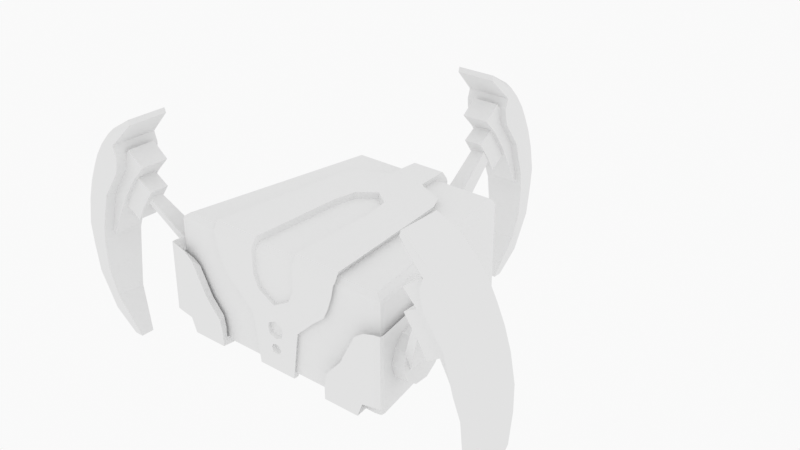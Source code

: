 # Source: Ch2.blend  (saved by Blender 2.80.75; exported with 4.5.12 LTS)
import bpy
from mathutils import Matrix  # noqa: F401  (used for matrix-valued properties, if any)

bpy.ops.wm.read_factory_settings(use_empty=True)
scene = bpy.context.scene
scene.name = 'Scene'

# ---- collections
col_collection = bpy.data.collections.new('Collection'); scene.collection.children.link(col_collection)
col_camera = bpy.data.collections.new('Camera'); scene.collection.children.link(col_camera)

# ---- world
world_world = bpy.data.worlds.new('World'); scene.world = world_world
world_world.use_nodes = True; world_world.node_tree.nodes.clear()
_N = world_world.node_tree.nodes; _L = world_world.node_tree.links
n0 = _N.new('ShaderNodeOutputWorld'); n0.name = 'World Output'; n0.location = (300, 300)
n1 = _N.new('ShaderNodeBackground'); n1.name = 'Background'; n1.location = (10, 300)
n1.inputs[0].default_value = (0.9513, 0.9513, 0.9513, 1.0)
_L.new(n1.outputs[0], n0.inputs[0])
n0.is_active_output = True
world_world.color = (0.9513, 0.9513, 0.9513)
world_world.use_sun_shadow = False
world_world.sun_shadow_jitter_overblur = 0.0

# ---- meshes
me_cube_002 = bpy.data.meshes.new('Cube.002')
me_cube_002.from_pydata([(1.308, -1.053, 0.2851), (1.314, -1.015, 0.2851), (1.248, -1.064, 0.2851), (1.308, -1.053, 0.07387), (1.314, -1.015, 0.07387), (1.248, -1.064, 0.07387), (1.308, -1.053, -0.1515), (1.314, -1.015, -0.1515), (1.248, -1.064, -0.1515), (1.308, -1.053, -0.3053), (1.314, -1.015, -0.3137), (1.248, -1.064, -0.3049), (1.308, -1.053, -0.4536), (1.314, -1.015, -0.4436), (1.248, -1.064, -0.4532), (0.9963, 0.6097, -0.6273), (0.9395, 0.6056, -0.6273), (1.03, 0.4336, -0.05458), (1.013, 0.5206, -0.1762), (1.002, 0.5882, -0.353), (0.9963, 0.6218, -0.4959), (0.9912, 0.3257, -0.6273), (1.091, 0.1537, 0.189), (1.051, 0.3257, 0.07387), (1.051, 0.3257, -0.1515), (1.051, 0.3257, -0.3476), (1.051, 0.3257, -0.4959), (1.051, 0.3257, -0.6273), (1.071, 0.009397, -0.6273), (1.135, -0.1043, 0.2851), (1.135, -0.1043, 0.07387), (1.135, -0.1043, -0.1515), (1.135, -0.1043, -0.3137), (1.135, -0.06417, -0.4436), (1.135, 0.003407, -0.6273), (0.6634, -1.064, -0.6273), (1.034, -1.064, 0.1821), (0.9754, -1.064, 0.07387), (0.8598, -1.064, -0.1515), (0.6889, -1.064, -0.3476), (0.6634, -1.064, -0.4959), (0.5012, 0.6056, -0.6273), (0.5284, 0.3257, -0.6273), (0.5702, -0.1043, -0.6273), (1.051, -1.064, -0.6273), (1.129, -1.064, 0.2502), (1.051, -1.064, 0.07387), (1.051, -1.064, -0.1515), (1.108, -1.064, -0.3309), (1.108, -1.064, -0.4792), (0.7923, 0.6056, -0.6273), (0.8358, 0.3257, -0.6273), (0.9025, 0.006311, -0.6273), (1.219, -0.9915, 0.1903), (1.224, -0.955, 0.1903), (1.17, -1.002, 0.1903), (1.219, -0.9915, 0.01536), (1.224, -0.955, 0.01536), (1.17, -1.002, 0.01536), (1.219, -0.9915, -0.1714), (1.224, -0.955, -0.1714), (1.17, -1.002, -0.1714), (1.219, -0.9915, -0.2988), (1.224, -0.955, -0.3058), (1.17, -1.002, -0.2984), (1.219, -0.9915, -0.4216), (1.224, -0.955, -0.4134), (1.17, -1.002, -0.4213), (0.9614, 0.5942, -0.5656), (0.9143, 0.5903, -0.5656), (0.9891, 0.4263, -0.09107), (0.9753, 0.5092, -0.1918), (0.9657, 0.5737, -0.3384), (0.9614, 0.6058, -0.4568), (0.9571, 0.3233, -0.5656), (1.04, 0.1593, 0.1107), (1.007, 0.3233, 0.01536), (1.007, 0.3233, -0.1714), (1.007, 0.3233, -0.3339), (1.007, 0.3233, -0.4568), (1.007, 0.3233, -0.5656), (1.023, 0.02167, -0.5656), (1.077, -0.08675, 0.1903), (1.077, -0.08675, 0.01536), (1.077, -0.08675, -0.1714), (1.077, -0.08675, -0.3058), (1.077, -0.04849, -0.4134), (1.077, 0.01596, -0.5656), (0.6856, -1.002, -0.5656), (0.9923, -1.002, 0.105), (0.944, -1.002, 0.01536), (0.8483, -1.002, -0.1714), (0.7066, -1.002, -0.3339), (0.6856, -1.002, -0.4568), (0.5511, 0.5903, -0.5656), (0.5737, 0.3233, -0.5656), (0.6083, -0.08675, -0.5656), (1.007, -1.002, -0.5656), (1.072, -1.002, 0.1615), (1.007, -1.002, 0.01536), (1.007, -1.002, -0.1714), (1.054, -1.002, -0.32), (1.054, -1.002, -0.4429), (0.7924, 0.5903, -0.5656), (0.8284, 0.3233, -0.5656), (0.8837, 0.01873, -0.5656)], [], [(4, 3, 0, 1), (30, 4, 1, 29), (3, 5, 2, 0), (6, 8, 5, 3), (31, 7, 4, 30), (7, 6, 3, 4), (10, 9, 6, 7), (32, 10, 7, 31), (9, 11, 8, 6), (12, 14, 11, 9), (33, 13, 10, 32), (13, 12, 9, 10), (15, 27, 26, 20), (20, 26, 25, 19), (19, 25, 24, 18), (18, 24, 17), (50, 51, 21, 16), (16, 21, 27, 15), (27, 34, 33, 26), (26, 33, 32, 25), (25, 32, 31, 24), (24, 31, 30, 23), (23, 30, 22), (51, 52, 28, 21), (21, 28, 34, 27), (44, 35, 40, 49), (49, 40, 39, 48), (48, 39, 38, 47), (47, 38, 37, 46), (46, 37, 36, 45), (30, 29, 22), (5, 46, 45, 2), (8, 47, 46, 5), (11, 48, 47, 8), (14, 49, 48, 11), (42, 43, 52, 51), (41, 42, 51, 50), (24, 23, 17), (43, 35, 44, 52), (57, 54, 53, 56), (83, 82, 54, 57), (56, 53, 55, 58), (59, 56, 58, 61), (84, 83, 57, 60), (60, 57, 56, 59), (63, 60, 59, 62), (85, 84, 60, 63), (62, 59, 61, 64), (65, 62, 64, 67), (86, 85, 63, 66), (66, 63, 62, 65), (68, 73, 79, 80), (73, 72, 78, 79), (72, 71, 77, 78), (71, 70, 77), (103, 69, 74, 104), (69, 68, 80, 74), (80, 79, 86, 87), (79, 78, 85, 86), (78, 77, 84, 85), (77, 76, 83, 84), (76, 75, 83), (104, 74, 81, 105), (74, 80, 87, 81), (97, 102, 93, 88), (102, 101, 92, 93), (101, 100, 91, 92), (100, 99, 90, 91), (99, 98, 89, 90), (83, 75, 82), (58, 55, 98, 99), (61, 58, 99, 100), (64, 61, 100, 101), (67, 64, 101, 102), (95, 104, 105, 96), (94, 103, 104, 95), (77, 70, 76), (96, 105, 97, 88), (44, 49, 102, 97), (52, 44, 97, 105), (16, 15, 68, 69), (22, 29, 82, 75), (2, 45, 98, 55), (17, 23, 76, 70), (41, 50, 103, 94), (40, 35, 88, 93), (49, 14, 67, 102), (12, 13, 66, 65), (33, 34, 87, 86), (50, 16, 69, 103), (43, 42, 95, 96), (13, 33, 86, 66), (42, 41, 94, 95), (14, 12, 65, 67), (28, 52, 105, 81), (39, 40, 93, 92), (1, 0, 53, 54), (38, 39, 92, 91), (29, 1, 54, 82), (15, 20, 73, 68), (37, 38, 91, 90), (0, 2, 55, 53), (20, 19, 72, 73), (34, 28, 81, 87), (23, 22, 75, 76), (36, 37, 90, 89), (19, 18, 71, 72), (45, 36, 89, 98), (35, 43, 96, 88), (18, 17, 70, 71)])
_uv = me_cube_002.uv_layers.new(name='UVMap')
_uv.uv.foreach_set('vector', [0.5158, 0.744, 0.5158, 0.75, 0.5582, 0.75, 0.5582, 0.744, 0.5158, 0.6334, 0.5158, 0.744, 0.5582, 0.744, 0.5582, 0.6334, 0.5158, 0.75, 0.5158, 0.7572, 0.5582, 0.7572, 0.5582, 0.75, 0.4705, 0.75, 0.4705, 0.7572, 0.5158, 0.7572, 0.5158, 0.75, 0.4705, 0.6334, 0.4705, 0.744, 0.5158, 0.744, 0.5158, 0.6334, 0.4705, 0.744, 0.4705, 0.75, 0.5158, 0.75, 0.5158, 0.744, 0.4311, 0.744, 0.4311, 0.75, 0.4705, 0.75, 0.4705, 0.744, 0.4311, 0.6334, 0.4311, 0.744, 0.4705, 0.744, 0.4705, 0.6334, 0.4311, 0.75, 0.4311, 0.7572, 0.4705, 0.7572, 0.4705, 0.75, 0.4014, 0.75, 0.4014, 0.7572, 0.4311, 0.7572, 0.4311, 0.75, 0.4014, 0.6334, 0.4014, 0.744, 0.4311, 0.744, 0.4311, 0.6334, 0.4014, 0.744, 0.4014, 0.75, 0.4311, 0.75, 0.4311, 0.744, 0.375, 0.5471, 0.375, 0.5811, 0.4014, 0.5811, 0.4014, 0.5471, 0.4014, 0.5471, 0.4014, 0.5811, 0.4311, 0.5811, 0.4311, 0.5471, 0.4311, 0.5471, 0.4311, 0.5811, 0.4705, 0.5811, 0.4705, 0.5471, 0.4705, 0.5471, 0.4705, 0.5811, 0.5158, 0.5471, 0.349, 0.5471, 0.349, 0.5811, 0.3678, 0.5811, 0.3678, 0.5471, 0.3678, 0.5471, 0.3678, 0.5811, 0.375, 0.5811, 0.375, 0.5471, 0.375, 0.5811, 0.375, 0.6334, 0.4014, 0.6334, 0.4014, 0.5811, 0.4014, 0.5811, 0.4014, 0.6334, 0.4311, 0.6334, 0.4311, 0.5811, 0.4311, 0.5811, 0.4311, 0.6334, 0.4705, 0.6334, 0.4705, 0.5811, 0.4705, 0.5811, 0.4705, 0.6334, 0.5158, 0.6334, 0.5158, 0.5811, 0.5158, 0.5811, 0.5158, 0.6334, 0.5582, 0.5811, 0.349, 0.5811, 0.349, 0.6334, 0.3678, 0.6334, 0.3678, 0.5811, 0.3678, 0.5811, 0.3678, 0.6334, 0.375, 0.6334, 0.375, 0.5811, 0.375, 0.776, 0.375, 0.813, 0.4014, 0.813, 0.4014, 0.776, 0.4014, 0.776, 0.4014, 0.813, 0.4311, 0.813, 0.4311, 0.776, 0.4311, 0.776, 0.4311, 0.813, 0.4705, 0.813, 0.4705, 0.776, 0.4705, 0.776, 0.4705, 0.813, 0.5158, 0.813, 0.5158, 0.776, 0.5158, 0.776, 0.5158, 0.813, 0.5582, 0.813, 0.5582, 0.776, 0.5158, 0.6334, 0.5582, 0.6334, 0.5582, 0.5811, 0.5158, 0.7572, 0.5158, 0.776, 0.5582, 0.776, 0.5582, 0.7572, 0.4705, 0.7572, 0.4705, 0.776, 0.5158, 0.776, 0.5158, 0.7572, 0.4311, 0.7572, 0.4311, 0.776, 0.4705, 0.776, 0.4705, 0.7572, 0.4014, 0.7572, 0.4014, 0.776, 0.4311, 0.776, 0.4311, 0.7572, 0.312, 0.5811, 0.312, 0.6334, 0.349, 0.6334, 0.349, 0.5811, 0.312, 0.5471, 0.312, 0.5811, 0.349, 0.5811, 0.349, 0.5471, 0.4705, 0.5811, 0.5158, 0.5811, 0.5158, 0.5471, 0.312, 0.6334, 0.312, 0.744, 0.349, 0.744, 0.349, 0.6334, 0.5158, 0.744, 0.5582, 0.744, 0.5582, 0.75, 0.5158, 0.75, 0.5158, 0.6334, 0.5582, 0.6334, 0.5582, 0.744, 0.5158, 0.744, 0.5158, 0.75, 0.5582, 0.75, 0.5582, 0.7572, 0.5158, 0.7572, 0.4705, 0.75, 0.5158, 0.75, 0.5158, 0.7572, 0.4705, 0.7572, 0.4705, 0.6334, 0.5158, 0.6334, 0.5158, 0.744, 0.4705, 0.744, 0.4705, 0.744, 0.5158, 0.744, 0.5158, 0.75, 0.4705, 0.75, 0.4311, 0.744, 0.4705, 0.744, 0.4705, 0.75, 0.4311, 0.75, 0.4311, 0.6334, 0.4705, 0.6334, 0.4705, 0.744, 0.4311, 0.744, 0.4311, 0.75, 0.4705, 0.75, 0.4705, 0.7572, 0.4311, 0.7572, 0.4014, 0.75, 0.4311, 0.75, 0.4311, 0.7572, 0.4014, 0.7572, 0.4014, 0.6334, 0.4311, 0.6334, 0.4311, 0.744, 0.4014, 0.744, 0.4014, 0.744, 0.4311, 0.744, 0.4311, 0.75, 0.4014, 0.75, 0.375, 0.5471, 0.4014, 0.5471, 0.4014, 0.5811, 0.375, 0.5811, 0.4014, 0.5471, 0.4311, 0.5471, 0.4311, 0.5811, 0.4014, 0.5811, 0.4311, 0.5471, 0.4705, 0.5471, 0.4705, 0.5811, 0.4311, 0.5811, 0.4705, 0.5471, 0.5158, 0.5471, 0.4705, 0.5811, 0.349, 0.5471, 0.3678, 0.5471, 0.3678, 0.5811, 0.349, 0.5811, 0.3678, 0.5471, 0.375, 0.5471, 0.375, 0.5811, 0.3678, 0.5811, 0.375, 0.5811, 0.4014, 0.5811, 0.4014, 0.6334, 0.375, 0.6334, 0.4014, 0.5811, 0.4311, 0.5811, 0.4311, 0.6334, 0.4014, 0.6334, 0.4311, 0.5811, 0.4705, 0.5811, 0.4705, 0.6334, 0.4311, 0.6334, 0.4705, 0.5811, 0.5158, 0.5811, 0.5158, 0.6334, 0.4705, 0.6334, 0.5158, 0.5811, 0.5582, 0.5811, 0.5158, 0.6334, 0.349, 0.5811, 0.3678, 0.5811, 0.3678, 0.6334, 0.349, 0.6334, 0.3678, 0.5811, 0.375, 0.5811, 0.375, 0.6334, 0.3678, 0.6334, 0.375, 0.776, 0.4014, 0.776, 0.4014, 0.813, 0.375, 0.813, 0.4014, 0.776, 0.4311, 0.776, 0.4311, 0.813, 0.4014, 0.813, 0.4311, 0.776, 0.4705, 0.776, 0.4705, 0.813, 0.4311, 0.813, 0.4705, 0.776, 0.5158, 0.776, 0.5158, 0.813, 0.4705, 0.813, 0.5158, 0.776, 0.5582, 0.776, 0.5582, 0.813, 0.5158, 0.813, 0.5158, 0.6334, 0.5582, 0.5811, 0.5582, 0.6334, 0.5158, 0.7572, 0.5582, 0.7572, 0.5582, 0.776, 0.5158, 0.776, 0.4705, 0.7572, 0.5158, 0.7572, 0.5158, 0.776, 0.4705, 0.776, 0.4311, 0.7572, 0.4705, 0.7572, 0.4705, 0.776, 0.4311, 0.776, 0.4014, 0.7572, 0.4311, 0.7572, 0.4311, 0.776, 0.4014, 0.776, 0.312, 0.5811, 0.349, 0.5811, 0.349, 0.6334, 0.312, 0.6334, 0.312, 0.5471, 0.349, 0.5471, 0.349, 0.5811, 0.312, 0.5811, 0.4705, 0.5811, 0.5158, 0.5471, 0.5158, 0.5811, 0.312, 0.6334, 0.349, 0.6334, 0.349, 0.744, 0.312, 0.744, 0.375, 0.776, 0.4014, 0.776, 0.4014, 0.776, 0.375, 0.776, 0.349, 0.6334, 0.349, 0.744, 0.349, 0.744, 0.349, 0.6334, 0.3678, 0.5471, 0.375, 0.5471, 0.375, 0.5471, 0.3678, 0.5471, 0.5582, 0.5811, 0.5582, 0.6334, 0.5582, 0.6334, 0.5582, 0.5811, 0.5582, 0.7572, 0.5582, 0.776, 0.5582, 0.776, 0.5582, 0.7572, 0.5158, 0.5471, 0.5158, 0.5811, 0.5158, 0.5811, 0.5158, 0.5471, 0.312, 0.5471, 0.349, 0.5471, 0.349, 0.5471, 0.312, 0.5471, 0.4014, 0.813, 0.375, 0.813, 0.375, 0.813, 0.4014, 0.813, 0.4014, 0.776, 0.4014, 0.7572, 0.4014, 0.7572, 0.4014, 0.776, 0.4014, 0.75, 0.4014, 0.744, 0.4014, 0.744, 0.4014, 0.75, 0.4014, 0.6334, 0.375, 0.6334, 0.375, 0.6334, 0.4014, 0.6334, 0.349, 0.5471, 0.3678, 0.5471, 0.3678, 0.5471, 0.349, 0.5471, 0.312, 0.6334, 0.312, 0.5811, 0.312, 0.5811, 0.312, 0.6334, 0.4014, 0.744, 0.4014, 0.6334, 0.4014, 0.6334, 0.4014, 0.744, 0.312, 0.5811, 0.312, 0.5471, 0.312, 0.5471, 0.312, 0.5811, 0.4014, 0.7572, 0.4014, 0.75, 0.4014, 0.75, 0.4014, 0.7572, 0.3678, 0.6334, 0.349, 0.6334, 0.349, 0.6334, 0.3678, 0.6334, 0.4311, 0.813, 0.4014, 0.813, 0.4014, 0.813, 0.4311, 0.813, 0.5582, 0.744, 0.5582, 0.75, 0.5582, 0.75, 0.5582, 0.744, 0.4705, 0.813, 0.4311, 0.813, 0.4311, 0.813, 0.4705, 0.813, 0.5582, 0.6334, 0.5582, 0.744, 0.5582, 0.744, 0.5582, 0.6334, 0.375, 0.5471, 0.4014, 0.5471, 0.4014, 0.5471, 0.375, 0.5471, 0.5158, 0.813, 0.4705, 0.813, 0.4705, 0.813, 0.5158, 0.813, 0.5582, 0.75, 0.5582, 0.7572, 0.5582, 0.7572, 0.5582, 0.75, 0.4014, 0.5471, 0.4311, 0.5471, 0.4311, 0.5471, 0.4014, 0.5471, 0.375, 0.6334, 0.3678, 0.6334, 0.3678, 0.6334, 0.375, 0.6334, 0.5158, 0.5811, 0.5582, 0.5811, 0.5582, 0.5811, 0.5158, 0.5811, 0.5582, 0.813, 0.5158, 0.813, 0.5158, 0.813, 0.5582, 0.813, 0.4311, 0.5471, 0.4705, 0.5471, 0.4705, 0.5471, 0.4311, 0.5471, 0.5582, 0.776, 0.5582, 0.813, 0.5582, 0.813, 0.5582, 0.776, 0.312, 0.744, 0.312, 0.6334, 0.312, 0.6334, 0.312, 0.744, 0.4705, 0.5471, 0.5158, 0.5471, 0.5158, 0.5471, 0.4705, 0.5471])
me_cube_002.use_remesh_preserve_volume = False
me_cube_002.use_remesh_preserve_attributes = False
me_cube_002.use_mirror_vertex_groups = False
me_cube_002.update()
me_cube_004 = bpy.data.meshes.new('Cube.004')
me_cube_004.from_pydata([(0.2523, -1.018, 0.5758), (0.2491, -0.977, 0.6179), (0.3691, -1.026, -0.04713), (0.2153, -1.026, -0.6273), (0.2502, -1.026, 0.5415), (0.1621, 1.031, -0.6273), (0.7584, -1.018, 0.5758), (0.2156, -0.977, -0.6273), (0.1922, 1.016, 0.5758), (0.2153, -1.026, -0.6273), (0.7528, -0.977, 0.6179), (0.1799, 0.9585, 0.6179), (0.1882, 1.031, 0.5415), (0.7424, -1.026, 0.5415), (0.2644, -1.026, -0.2635), (0.2864, -1.026, -0.1259), (0.4848, -1.026, 0.06294), (0.1918, -1.026, 0.1722), (0.6174, -1.026, 0.1722), (0.2476, -1.026, 0.2988), (0.6775, -1.026, 0.2988), (0.2503, -1.026, 0.4149), (0.7154, -1.026, 0.4149), (0.2417, -0.7551, 0.6179), (0.7277, -0.7551, 0.6179), (0.2291, -0.06593, 0.6179), (0.6494, -0.06593, 0.6179), (0.1822, 0.1765, 0.6179), (0.6219, 0.1765, 0.6179), (0.5977, 0.3899, 0.6179), (0.5201, 0.5626, 0.6179), (0.2497, 0.667, 0.6179), (0.2016, 0.6959, 0.6179), (0.2514, -1.026, -0.3598), (0.1027, -1.026, -0.04713), (0.04509, 1.031, -0.6273), (0.397, -1.018, 0.5758), (0.05996, -0.977, -0.6273), (0.3871, -1.026, 0.5415), (0.05346, 1.016, 0.5758), (0.05986, -1.026, -0.6273), (0.3892, -0.977, 0.6179), (0.05003, 0.9585, 0.6179), (0.05234, 1.031, 0.5415), (0.05986, -1.026, -0.6273), (0.07353, -1.026, -0.2635), (0.07909, -1.026, -0.1433), (0.1348, -1.026, 0.06294), (0.3079, -1.026, 0.1722), (0.3671, -1.026, 0.2988), (0.3796, -1.026, 0.4149), (0.3769, -0.7551, 0.6179), (0.346, -0.06593, 0.6179), (0.3045, 0.1765, 0.6179), (0.1662, 0.3899, 0.6179), (0.1447, 0.5626, 0.6179), (0.06943, 0.667, 0.6179), (0.05607, 0.6959, 0.6179), (0.04024, -1.026, -0.3627), (0.2754, -1.026, -0.1947), (0.09268, -1.026, -0.1947), (0.2392, -1.026, -0.4499), (0.03993, -1.026, -0.444), (0.2453, -1.026, -0.4049), (0.05877, -1.026, -0.4049), (0.0, -1.026, -0.6273), (0.0, 1.031, -0.6273), (0.0, 1.016, 0.5758), (-0.2523, -1.018, 0.5758), (-0.2491, -0.977, 0.6179), (0.0, -0.977, -0.6273), (-0.3691, -1.026, -0.04713), (0.0, 0.9585, 0.6179), (-0.2153, -1.026, -0.6273), (0.0, -1.026, -0.04713), (-0.2502, -1.026, 0.5415), (0.0, 1.031, 0.5415), (-0.1621, 1.031, -0.6273), (-0.7584, -1.018, 0.5758), (-0.2156, -0.977, -0.6273), (-0.1922, 1.016, 0.5758), (-0.2153, -1.026, -0.6273), (-0.7528, -0.977, 0.6179), (-0.1799, 0.9585, 0.6179), (-0.1882, 1.031, 0.5415), (-0.7424, -1.026, 0.5415), (0.0, -1.026, -0.2915), (-0.2644, -1.026, -0.2635), (0.0, -1.026, -0.1088), (-0.2864, -1.026, -0.1259), (0.0, -1.026, 0.06294), (-0.4848, -1.026, 0.06294), (-0.1918, -1.026, 0.1722), (-0.6174, -1.026, 0.1722), (-0.2476, -1.026, 0.2988), (-0.6775, -1.026, 0.2988), (-0.2503, -1.026, 0.4149), (-0.7154, -1.026, 0.4149), (-0.2417, -0.7551, 0.6179), (-0.7277, -0.7551, 0.6179), (-0.2291, -0.06593, 0.6179), (-0.6494, -0.06593, 0.6179), (-0.1822, 0.1765, 0.6179), (-0.6219, 0.1765, 0.6179), (0.0, 0.304, 0.6179), (-0.5977, 0.3899, 0.6179), (0.0, 0.5626, 0.6179), (-0.5201, 0.5626, 0.6179), (0.0, 0.667, 0.6179), (-0.2497, 0.667, 0.6179), (0.0, 0.6959, 0.6179), (-0.2016, 0.6959, 0.6179), (-0.2514, -1.026, -0.3598), (0.0, -1.026, -0.3515), (-0.1027, -1.026, -0.04713), (-0.04509, 1.031, -0.6273), (-0.397, -1.018, 0.5758), (-0.05996, -0.977, -0.6273), (-0.3871, -1.026, 0.5415), (-0.05346, 1.016, 0.5758), (-0.05986, -1.026, -0.6273), (-0.3892, -0.977, 0.6179), (-0.05003, 0.9585, 0.6179), (-0.05234, 1.031, 0.5415), (-0.05986, -1.026, -0.6273), (-0.07353, -1.026, -0.2635), (-0.07909, -1.026, -0.1433), (-0.1348, -1.026, 0.06294), (-0.3079, -1.026, 0.1722), (-0.3671, -1.026, 0.2988), (-0.3796, -1.026, 0.4149), (-0.3769, -0.7551, 0.6179), (-0.346, -0.06593, 0.6179), (-0.3045, 0.1765, 0.6179), (-0.1662, 0.3899, 0.6179), (-0.1447, 0.5626, 0.6179), (-0.06943, 0.667, 0.6179), (-0.05607, 0.6959, 0.6179), (-0.04024, -1.026, -0.3627), (-0.2754, -1.026, -0.1947), (-0.09268, -1.026, -0.1947), (-0.2392, -1.026, -0.4499), (0.0, -1.026, -0.4582), (-0.03993, -1.026, -0.444), (-0.2453, -1.026, -0.4049), (-0.05877, -1.026, -0.4049), (0.2659, -1.05, 0.5967), (0.2625, -1.001, 0.6828), (0.389, -1.058, -0.05984), (0.2268, -1.058, -0.6712), (0.2637, -1.058, 0.5605), (0.1709, 1.109, -0.6712), (0.7992, -1.05, 0.5967), (0.2272, -1.007, -0.6782), (0.2026, 1.093, 0.5967), (0.2268, -1.058, -0.6782), (0.7933, -1.001, 0.6828), (0.1896, 1.043, 0.6828), (0.1983, 1.109, 0.5605), (0.7823, -1.058, 0.5605), (0.2786, -1.058, -0.2879), (0.3018, -1.058, -0.1429), (0.5108, -1.058, 0.05615), (0.2021, -1.058, 0.1713), (0.6507, -1.058, 0.1713), (0.2609, -1.058, 0.3047), (0.7139, -1.058, 0.3047), (0.2638, -1.058, 0.427), (0.7538, -1.058, 0.427), (0.2547, -0.7448, 0.6828), (0.7668, -0.7448, 0.6828), (0.2414, -0.05861, 0.6828), (0.6844, -0.05861, 0.6828), (0.192, 0.1883, 0.6828), (0.6554, 0.1883, 0.6828), (0.6299, 0.4077, 0.6828), (0.5481, 0.5671, 0.6828), (0.2631, 0.677, 0.6828), (0.2125, 0.7075, 0.6828), (0.2649, -1.058, -0.3894), (0.1082, -1.058, -0.05984), (0.04752, 1.109, -0.6712), (0.4184, -1.05, 0.5967), (0.06319, -1.007, -0.6782), (0.4079, -1.058, 0.5605), (0.05634, 1.093, 0.5967), (0.06309, -1.058, -0.6782), (0.4101, -1.001, 0.6828), (0.05273, 1.043, 0.6828), (0.05515, 1.109, 0.5605), (0.06309, -1.058, -0.6712), (0.07749, -1.058, -0.2879), (0.08334, -1.058, -0.1612), (0.1421, -1.058, 0.05615), (0.3244, -1.058, 0.1713), (0.3869, -1.058, 0.3047), (0.4001, -1.058, 0.427), (0.3971, -0.7448, 0.6828), (0.3646, -0.05861, 0.6828), (0.3209, 0.1883, 0.6828), (0.1752, 0.4077, 0.6828), (0.1524, 0.5671, 0.6828), (0.07317, 0.677, 0.6828), (0.05909, 0.7075, 0.6828), (0.04241, -1.058, -0.3924), (0.2902, -1.058, -0.2154), (0.09767, -1.058, -0.2154), (0.2521, -1.058, -0.4843), (0.04208, -1.058, -0.4781), (0.2585, -1.058, -0.4368), (0.06193, -1.058, -0.4368), (-1.518e-09, -1.058, -0.6782), (-1.518e-09, 1.109, -0.6712), (-1.518e-09, 1.093, 0.5967), (-0.2659, -1.05, 0.5967), (-0.2625, -1.001, 0.6828), (-1.518e-09, -1.007, -0.6782), (-0.389, -1.058, -0.05984), (-1.518e-09, 1.043, 0.6828), (-0.2268, -1.058, -0.6712), (-1.518e-09, -1.058, -0.05984), (-0.2637, -1.058, 0.5605), (-1.518e-09, 1.109, 0.5605), (-0.1709, 1.109, -0.6712), (-0.7992, -1.05, 0.5967), (-0.2272, -1.007, -0.6782), (-0.2026, 1.093, 0.5967), (-0.2268, -1.058, -0.6782), (-0.7933, -1.001, 0.6828), (-0.1896, 1.043, 0.6828), (-0.1983, 1.109, 0.5605), (-0.7823, -1.058, 0.5605), (-1.518e-09, -1.058, -0.3173), (-0.2786, -1.058, -0.2879), (-1.518e-09, -1.058, -0.1248), (-0.3018, -1.058, -0.1429), (-1.518e-09, -1.058, 0.05615), (-0.5108, -1.058, 0.05615), (-0.2021, -1.058, 0.1713), (-0.6507, -1.058, 0.1713), (-0.2609, -1.058, 0.3047), (-0.7139, -1.058, 0.3047), (-0.2638, -1.058, 0.427), (-0.7538, -1.058, 0.427), (-0.2547, -0.7448, 0.6828), (-0.7668, -0.7448, 0.6828), (-0.2414, -0.05861, 0.6828), (-0.6844, -0.05861, 0.6828), (-0.192, 0.1883, 0.6828), (-0.6554, 0.1883, 0.6828), (-1.518e-09, 0.3173, 0.6828), (-0.6299, 0.4077, 0.6828), (-1.518e-09, 0.5671, 0.6828), (-0.5481, 0.5671, 0.6828), (-1.518e-09, 0.677, 0.6828), (-0.2631, 0.677, 0.6828), (-1.518e-09, 0.7075, 0.6828), (-0.2125, 0.7075, 0.6828), (-0.2649, -1.058, -0.3894), (-1.518e-09, -1.058, -0.3806), (-0.1082, -1.058, -0.05984), (-0.04752, 1.109, -0.6712), (-0.4184, -1.05, 0.5967), (-0.06319, -1.007, -0.6782), (-0.4079, -1.058, 0.5605), (-0.05634, 1.093, 0.5967), (-0.06309, -1.058, -0.6782), (-0.4101, -1.001, 0.6828), (-0.05273, 1.043, 0.6828), (-0.05515, 1.109, 0.5605), (-0.06309, -1.058, -0.6712), (-0.07749, -1.058, -0.2879), (-0.08334, -1.058, -0.1612), (-0.1421, -1.058, 0.05615), (-0.3244, -1.058, 0.1713), (-0.3869, -1.058, 0.3047), (-0.4001, -1.058, 0.427), (-0.3971, -0.7448, 0.6828), (-0.3646, -0.05861, 0.6828), (-0.3209, 0.1883, 0.6828), (-0.1752, 0.4077, 0.6828), (-0.1524, 0.5671, 0.6828), (-0.07317, 0.677, 0.6828), (-0.05909, 0.7075, 0.6828), (-0.04241, -1.058, -0.3924), (-0.2902, -1.058, -0.2154), (-0.09767, -1.058, -0.2154), (-0.2521, -1.058, -0.4843), (-1.518e-09, -1.058, -0.493), (-0.04208, -1.058, -0.4781), (-0.2585, -1.058, -0.4368), (-0.06193, -1.058, -0.4368)], [], [(41, 36, 0, 1), (38, 4, 0, 36), (51, 41, 1, 23), (40, 65, 44), (39, 42, 72, 67), (50, 21, 4, 38), (46, 88, 74, 34), (43, 12, 8, 39), (37, 40, 9, 7), (35, 5, 12, 43), (58, 113, 86, 45), (34, 74, 90, 47), (47, 90, 17, 48), (48, 17, 19, 49), (49, 19, 21, 50), (52, 51, 23, 25), (53, 52, 25, 27), (54, 53, 27, 104), (55, 54, 104, 106), (56, 55, 106, 108), (57, 56, 108, 110), (42, 57, 110, 72), (63, 64, 58, 33), (11, 32, 57, 42), (32, 31, 56, 57), (31, 30, 55, 56), (30, 29, 54, 55), (29, 28, 53, 54), (28, 26, 52, 53), (26, 24, 51, 52), (20, 49, 50, 22), (18, 48, 49, 20), (16, 47, 48, 18), (2, 34, 47, 16), (59, 60, 46, 15), (33, 58, 45, 14), (66, 35, 43, 76), (70, 65, 40, 37), (76, 43, 39, 67), (15, 46, 34, 2), (22, 50, 38, 13), (8, 11, 42, 39), (9, 40, 44, 3), (24, 10, 41, 51), (13, 38, 36, 6), (10, 6, 36, 41), (14, 45, 60, 59), (3, 44, 62, 61), (44, 65, 142, 62), (61, 62, 64, 63), (121, 69, 68, 116), (118, 116, 68, 75), (131, 98, 69, 121), (120, 124, 65), (119, 67, 72, 122), (130, 118, 75, 96), (126, 114, 74, 88), (123, 119, 80, 84), (117, 79, 81, 120), (115, 123, 84, 77), (138, 125, 86, 113), (114, 127, 90, 74), (127, 128, 92, 90), (128, 129, 94, 92), (129, 130, 96, 94), (132, 100, 98, 131), (133, 102, 100, 132), (134, 104, 102, 133), (135, 106, 104, 134), (136, 108, 106, 135), (137, 110, 108, 136), (122, 72, 110, 137), (144, 112, 138, 145), (83, 122, 137, 111), (111, 137, 136, 109), (109, 136, 135, 107), (107, 135, 134, 105), (105, 134, 133, 103), (103, 133, 132, 101), (101, 132, 131, 99), (95, 97, 130, 129), (93, 95, 129, 128), (91, 93, 128, 127), (71, 91, 127, 114), (139, 89, 126, 140), (112, 87, 125, 138), (66, 76, 123, 115), (70, 117, 120, 65), (76, 67, 119, 123), (89, 71, 114, 126), (97, 85, 118, 130), (80, 119, 122, 83), (81, 73, 124, 120), (99, 131, 121, 82), (85, 78, 116, 118), (82, 121, 116, 78), (87, 139, 140, 125), (73, 141, 143, 124), (124, 143, 142, 65), (141, 144, 145, 143), (187, 147, 146, 182), (184, 182, 146, 150), (197, 169, 147, 187), (186, 190, 211), (185, 213, 218, 188), (196, 184, 150, 167), (192, 180, 220, 234), (189, 185, 154, 158), (183, 153, 155, 186), (181, 189, 158, 151), (204, 191, 232, 259), (180, 193, 236, 220), (193, 194, 163, 236), (194, 195, 165, 163), (195, 196, 167, 165), (198, 171, 169, 197), (199, 173, 171, 198), (200, 250, 173, 199), (201, 252, 250, 200), (202, 254, 252, 201), (203, 256, 254, 202), (188, 218, 256, 203), (209, 179, 204, 210), (157, 188, 203, 178), (178, 203, 202, 177), (177, 202, 201, 176), (176, 201, 200, 175), (175, 200, 199, 174), (174, 199, 198, 172), (172, 198, 197, 170), (166, 168, 196, 195), (164, 166, 195, 194), (162, 164, 194, 193), (148, 162, 193, 180), (205, 161, 192, 206), (179, 160, 191, 204), (212, 222, 189, 181), (216, 183, 186, 211), (222, 213, 185, 189), (161, 148, 180, 192), (168, 159, 184, 196), (154, 185, 188, 157), (155, 149, 190, 186), (170, 197, 187, 156), (159, 152, 182, 184), (156, 187, 182, 152), (160, 205, 206, 191), (149, 207, 208, 190), (190, 208, 288, 211), (207, 209, 210, 208), (267, 262, 214, 215), (264, 221, 214, 262), (277, 267, 215, 244), (266, 211, 270), (265, 268, 218, 213), (276, 242, 221, 264), (272, 234, 220, 260), (269, 230, 226, 265), (263, 266, 227, 225), (261, 223, 230, 269), (284, 259, 232, 271), (260, 220, 236, 273), (273, 236, 238, 274), (274, 238, 240, 275), (275, 240, 242, 276), (278, 277, 244, 246), (279, 278, 246, 248), (280, 279, 248, 250), (281, 280, 250, 252), (282, 281, 252, 254), (283, 282, 254, 256), (268, 283, 256, 218), (290, 291, 284, 258), (229, 257, 283, 268), (257, 255, 282, 283), (255, 253, 281, 282), (253, 251, 280, 281), (251, 249, 279, 280), (249, 247, 278, 279), (247, 245, 277, 278), (241, 275, 276, 243), (239, 274, 275, 241), (237, 273, 274, 239), (217, 260, 273, 237), (285, 286, 272, 235), (258, 284, 271, 233), (212, 261, 269, 222), (216, 211, 266, 263), (222, 269, 265, 213), (235, 272, 260, 217), (243, 276, 264, 231), (226, 229, 268, 265), (227, 266, 270, 219), (245, 228, 267, 277), (231, 264, 262, 224), (228, 224, 262, 267), (233, 271, 286, 285), (219, 270, 289, 287), (270, 211, 288, 289), (287, 289, 291, 290), (86, 125, 271, 232), (7, 9, 155, 153), (26, 28, 174, 172), (71, 89, 235, 217), (12, 5, 151, 158), (111, 109, 255, 257), (126, 88, 234, 272), (11, 8, 154, 157), (104, 27, 173, 250), (90, 92, 238, 236), (10, 24, 170, 156), (66, 115, 261, 212), (89, 139, 285, 235), (83, 111, 257, 229), (28, 29, 175, 174), (93, 91, 237, 239), (13, 6, 152, 159), (140, 126, 272, 286), (6, 10, 156, 152), (68, 69, 215, 214), (60, 45, 191, 206), (87, 112, 258, 233), (92, 94, 240, 238), (14, 59, 205, 160), (69, 98, 244, 215), (35, 66, 212, 181), (144, 141, 287, 290), (138, 113, 259, 284), (29, 30, 176, 175), (95, 93, 239, 241), (45, 86, 232, 191), (117, 70, 216, 263), (143, 145, 291, 289), (141, 73, 219, 287), (1, 0, 146, 147), (115, 77, 223, 261), (94, 96, 242, 240), (15, 2, 148, 161), (91, 71, 217, 237), (23, 1, 147, 169), (142, 143, 289, 288), (30, 31, 177, 176), (97, 95, 241, 243), (88, 46, 192, 234), (75, 68, 214, 221), (70, 37, 183, 216), (112, 144, 290, 258), (79, 117, 263, 225), (17, 90, 236, 163), (145, 138, 284, 291), (96, 75, 221, 242), (16, 18, 164, 162), (3, 61, 207, 149), (31, 32, 178, 177), (85, 97, 243, 231), (2, 16, 162, 148), (77, 84, 230, 223), (19, 17, 163, 165), (98, 100, 246, 244), (18, 20, 166, 164), (0, 4, 150, 146), (32, 11, 157, 178), (101, 99, 245, 247), (59, 15, 161, 205), (21, 19, 165, 167), (73, 81, 227, 219), (46, 60, 206, 192), (33, 14, 160, 179), (100, 102, 248, 246), (20, 22, 168, 166), (84, 80, 226, 230), (125, 140, 286, 271), (103, 101, 247, 249), (81, 79, 225, 227), (61, 63, 209, 207), (113, 58, 204, 259), (4, 21, 167, 150), (64, 62, 208, 210), (102, 104, 250, 248), (22, 13, 159, 168), (80, 83, 229, 226), (5, 35, 181, 151), (105, 103, 249, 251), (99, 82, 228, 245), (62, 142, 288, 208), (25, 23, 169, 171), (78, 85, 231, 224), (63, 33, 179, 209), (37, 7, 153, 183), (107, 105, 251, 253), (24, 26, 172, 170), (82, 78, 224, 228), (9, 3, 149, 155), (58, 64, 210, 204), (139, 87, 233, 285), (8, 12, 158, 154), (109, 107, 253, 255), (27, 25, 171, 173)])
_uv = me_cube_004.uv_layers.new(name='UVMap')
_uv.uv.foreach_set('vector', [0.7299, 0.744, 0.7299, 0.75, 0.75, 0.75, 0.75, 0.744, 0.6097, 0.8549, 0.6097, 0.875, 0.625, 0.875, 0.625, 0.8549, 0.7299, 0.7171, 0.7299, 0.744, 0.75, 0.744, 0.75, 0.7171, 0.1875, 0.4274, 0.375, 0.875, 0.375, 0.8549, 0.7299, 0.5, 0.7299, 0.5088, 0.75, 0.5088, 0.75, 0.5, 0.5842, 0.8549, 0.5842, 0.875, 0.6097, 0.875, 0.6097, 0.8549, 0.4757, 0.8549, 0.4757, 0.875, 0.4915, 0.875, 0.4915, 0.8549, 0.6097, 0.3951, 0.6097, 0.4474, 0.625, 0.4474, 0.625, 0.3951, 0.2701, 0.744, 0.2701, 0.75, 0.3224, 0.75, 0.3224, 0.744, 0.375, 0.3951, 0.375, 0.4474, 0.448, 0.4474, 0.448, 0.3951, 0.4287, 0.8549, 0.4287, 0.875, 0.448, 0.875, 0.448, 0.8549, 0.4915, 0.8549, 0.4915, 0.875, 0.5136, 0.875, 0.5136, 0.8549, 0.5136, 0.8549, 0.5136, 0.875, 0.5355, 0.875, 0.5355, 0.8549, 0.5355, 0.8549, 0.5355, 0.875, 0.5609, 0.875, 0.5609, 0.8549, 0.5609, 0.8549, 0.5609, 0.875, 0.5842, 0.875, 0.5842, 0.8549, 0.7299, 0.6333, 0.7299, 0.7171, 0.75, 0.7171, 0.75, 0.6333, 0.7299, 0.6038, 0.7299, 0.6333, 0.75, 0.6333, 0.75, 0.6038, 0.7299, 0.5779, 0.7299, 0.6038, 0.75, 0.6038, 0.75, 0.5779, 0.7299, 0.5569, 0.7299, 0.5779, 0.75, 0.5779, 0.75, 0.5569, 0.7299, 0.5442, 0.7299, 0.5569, 0.75, 0.5569, 0.75, 0.5442, 0.7299, 0.5407, 0.7299, 0.5442, 0.75, 0.5442, 0.75, 0.5407, 0.7299, 0.5088, 0.7299, 0.5407, 0.75, 0.5407, 0.75, 0.5088, 0.4197, 0.8026, 0.4197, 0.8549, 0.4287, 0.8549, 0.4287, 0.8026, 0.6776, 0.5088, 0.6776, 0.5407, 0.7299, 0.5407, 0.7299, 0.5088, 0.6776, 0.5407, 0.6776, 0.5442, 0.7299, 0.5442, 0.7299, 0.5407, 0.6776, 0.5442, 0.6776, 0.5569, 0.7299, 0.5569, 0.7299, 0.5442, 0.6776, 0.5569, 0.6776, 0.5779, 0.7299, 0.5779, 0.7299, 0.5569, 0.6776, 0.5779, 0.6776, 0.6038, 0.7299, 0.6038, 0.7299, 0.5779, 0.6776, 0.6038, 0.6776, 0.6333, 0.7299, 0.6333, 0.7299, 0.6038, 0.6776, 0.6333, 0.6776, 0.7171, 0.7299, 0.7171, 0.7299, 0.6333, 0.5609, 0.8026, 0.5609, 0.8549, 0.5842, 0.8549, 0.5842, 0.8026, 0.5355, 0.8026, 0.5355, 0.8549, 0.5609, 0.8549, 0.5609, 0.8026, 0.5136, 0.8026, 0.5136, 0.8549, 0.5355, 0.8549, 0.5355, 0.8026, 0.4915, 0.8026, 0.4915, 0.8549, 0.5136, 0.8549, 0.5136, 0.8026, 0.4618, 0.8026, 0.4618, 0.8549, 0.4757, 0.8549, 0.4757, 0.8026, 0.4287, 0.8026, 0.4287, 0.8549, 0.448, 0.8549, 0.448, 0.8026, 0.375, 0.375, 0.375, 0.3951, 0.448, 0.3951, 0.448, 0.375, 0.25, 0.744, 0.25, 0.75, 0.2701, 0.75, 0.2701, 0.744, 0.6097, 0.375, 0.6097, 0.3951, 0.625, 0.3951, 0.625, 0.375, 0.4757, 0.8026, 0.4757, 0.8549, 0.4915, 0.8549, 0.4915, 0.8026, 0.5842, 0.8026, 0.5842, 0.8549, 0.6097, 0.8549, 0.6097, 0.8026, 0.6776, 0.5, 0.6776, 0.5088, 0.7299, 0.5088, 0.7299, 0.5, 0.375, 0.8026, 0.1875, 0.4274, 0.375, 0.8549, 0.375, 0.8026, 0.6776, 0.7171, 0.6776, 0.744, 0.7299, 0.744, 0.7299, 0.7171, 0.6097, 0.8026, 0.6097, 0.8549, 0.625, 0.8549, 0.625, 0.8026, 0.6776, 0.744, 0.6776, 0.75, 0.7299, 0.75, 0.7299, 0.744, 0.448, 0.8026, 0.448, 0.8549, 0.4618, 0.8549, 0.4618, 0.8026, 0.375, 0.8026, 0.375, 0.8549, 0.4106, 0.8549, 0.4106, 0.8026, 0.375, 0.8549, 0.375, 0.875, 0.4106, 0.875, 0.4106, 0.8549, 0.4106, 0.8026, 0.4106, 0.8549, 0.4197, 0.8549, 0.4197, 0.8026, 0.7299, 0.744, 0.75, 0.744, 0.75, 0.75, 0.7299, 0.75, 0.6097, 0.8549, 0.625, 0.8549, 0.625, 0.875, 0.6097, 0.875, 0.7299, 0.7171, 0.75, 0.7171, 0.75, 0.744, 0.7299, 0.744, 0.1875, 0.4274, 0.375, 0.8549, 0.375, 0.875, 0.7299, 0.5, 0.75, 0.5, 0.75, 0.5088, 0.7299, 0.5088, 0.5842, 0.8549, 0.6097, 0.8549, 0.6097, 0.875, 0.5842, 0.875, 0.4757, 0.8549, 0.4915, 0.8549, 0.4915, 0.875, 0.4757, 0.875, 0.6097, 0.3951, 0.625, 0.3951, 0.625, 0.4474, 0.6097, 0.4474, 0.2701, 0.744, 0.3224, 0.744, 0.3224, 0.75, 0.2701, 0.75, 0.375, 0.3951, 0.448, 0.3951, 0.448, 0.4474, 0.375, 0.4474, 0.4287, 0.8549, 0.448, 0.8549, 0.448, 0.875, 0.4287, 0.875, 0.4915, 0.8549, 0.5136, 0.8549, 0.5136, 0.875, 0.4915, 0.875, 0.5136, 0.8549, 0.5355, 0.8549, 0.5355, 0.875, 0.5136, 0.875, 0.5355, 0.8549, 0.5609, 0.8549, 0.5609, 0.875, 0.5355, 0.875, 0.5609, 0.8549, 0.5842, 0.8549, 0.5842, 0.875, 0.5609, 0.875, 0.7299, 0.6333, 0.75, 0.6333, 0.75, 0.7171, 0.7299, 0.7171, 0.7299, 0.6038, 0.75, 0.6038, 0.75, 0.6333, 0.7299, 0.6333, 0.7299, 0.5779, 0.75, 0.5779, 0.75, 0.6038, 0.7299, 0.6038, 0.7299, 0.5569, 0.75, 0.5569, 0.75, 0.5779, 0.7299, 0.5779, 0.7299, 0.5442, 0.75, 0.5442, 0.75, 0.5569, 0.7299, 0.5569, 0.7299, 0.5407, 0.75, 0.5407, 0.75, 0.5442, 0.7299, 0.5442, 0.7299, 0.5088, 0.75, 0.5088, 0.75, 0.5407, 0.7299, 0.5407, 0.4197, 0.8026, 0.4287, 0.8026, 0.4287, 0.8549, 0.4197, 0.8549, 0.6776, 0.5088, 0.7299, 0.5088, 0.7299, 0.5407, 0.6776, 0.5407, 0.6776, 0.5407, 0.7299, 0.5407, 0.7299, 0.5442, 0.6776, 0.5442, 0.6776, 0.5442, 0.7299, 0.5442, 0.7299, 0.5569, 0.6776, 0.5569, 0.6776, 0.5569, 0.7299, 0.5569, 0.7299, 0.5779, 0.6776, 0.5779, 0.6776, 0.5779, 0.7299, 0.5779, 0.7299, 0.6038, 0.6776, 0.6038, 0.6776, 0.6038, 0.7299, 0.6038, 0.7299, 0.6333, 0.6776, 0.6333, 0.6776, 0.6333, 0.7299, 0.6333, 0.7299, 0.7171, 0.6776, 0.7171, 0.5609, 0.8026, 0.5842, 0.8026, 0.5842, 0.8549, 0.5609, 0.8549, 0.5355, 0.8026, 0.5609, 0.8026, 0.5609, 0.8549, 0.5355, 0.8549, 0.5136, 0.8026, 0.5355, 0.8026, 0.5355, 0.8549, 0.5136, 0.8549, 0.4915, 0.8026, 0.5136, 0.8026, 0.5136, 0.8549, 0.4915, 0.8549, 0.4618, 0.8026, 0.4757, 0.8026, 0.4757, 0.8549, 0.4618, 0.8549, 0.4287, 0.8026, 0.448, 0.8026, 0.448, 0.8549, 0.4287, 0.8549, 0.375, 0.375, 0.448, 0.375, 0.448, 0.3951, 0.375, 0.3951, 0.25, 0.744, 0.2701, 0.744, 0.2701, 0.75, 0.25, 0.75, 0.6097, 0.375, 0.625, 0.375, 0.625, 0.3951, 0.6097, 0.3951, 0.4757, 0.8026, 0.4915, 0.8026, 0.4915, 0.8549, 0.4757, 0.8549, 0.5842, 0.8026, 0.6097, 0.8026, 0.6097, 0.8549, 0.5842, 0.8549, 0.6776, 0.5, 0.7299, 0.5, 0.7299, 0.5088, 0.6776, 0.5088, 0.375, 0.8026, 0.375, 0.8026, 0.375, 0.8549, 0.1875, 0.4274, 0.6776, 0.7171, 0.7299, 0.7171, 0.7299, 0.744, 0.6776, 0.744, 0.6097, 0.8026, 0.625, 0.8026, 0.625, 0.8549, 0.6097, 0.8549, 0.6776, 0.744, 0.7299, 0.744, 0.7299, 0.75, 0.6776, 0.75, 0.448, 0.8026, 0.4618, 0.8026, 0.4618, 0.8549, 0.448, 0.8549, 0.375, 0.8026, 0.4106, 0.8026, 0.4106, 0.8549, 0.375, 0.8549, 0.375, 0.8549, 0.4106, 0.8549, 0.4106, 0.875, 0.375, 0.875, 0.4106, 0.8026, 0.4197, 0.8026, 0.4197, 0.8549, 0.4106, 0.8549, 0.7299, 0.744, 0.75, 0.744, 0.75, 0.75, 0.7299, 0.75, 0.6097, 0.8549, 0.625, 0.8549, 0.625, 0.875, 0.6097, 0.875, 0.7299, 0.7171, 0.75, 0.7171, 0.75, 0.744, 0.7299, 0.744, 0.1875, 0.4274, 0.375, 0.8549, 0.375, 0.875, 0.7299, 0.5, 0.75, 0.5, 0.75, 0.5088, 0.7299, 0.5088, 0.5842, 0.8549, 0.6097, 0.8549, 0.6097, 0.875, 0.5842, 0.875, 0.4757, 0.8549, 0.4915, 0.8549, 0.4915, 0.875, 0.4757, 0.875, 0.6097, 0.3951, 0.625, 0.3951, 0.625, 0.4474, 0.6097, 0.4474, 0.2701, 0.744, 0.3224, 0.744, 0.3224, 0.75, 0.2701, 0.75, 0.375, 0.3951, 0.448, 0.3951, 0.448, 0.4474, 0.375, 0.4474, 0.4287, 0.8549, 0.448, 0.8549, 0.448, 0.875, 0.4287, 0.875, 0.4915, 0.8549, 0.5136, 0.8549, 0.5136, 0.875, 0.4915, 0.875, 0.5136, 0.8549, 0.5355, 0.8549, 0.5355, 0.875, 0.5136, 0.875, 0.5355, 0.8549, 0.5609, 0.8549, 0.5609, 0.875, 0.5355, 0.875, 0.5609, 0.8549, 0.5842, 0.8549, 0.5842, 0.875, 0.5609, 0.875, 0.7299, 0.6333, 0.75, 0.6333, 0.75, 0.7171, 0.7299, 0.7171, 0.7299, 0.6038, 0.75, 0.6038, 0.75, 0.6333, 0.7299, 0.6333, 0.7299, 0.5779, 0.75, 0.5779, 0.75, 0.6038, 0.7299, 0.6038, 0.7299, 0.5569, 0.75, 0.5569, 0.75, 0.5779, 0.7299, 0.5779, 0.7299, 0.5442, 0.75, 0.5442, 0.75, 0.5569, 0.7299, 0.5569, 0.7299, 0.5407, 0.75, 0.5407, 0.75, 0.5442, 0.7299, 0.5442, 0.7299, 0.5088, 0.75, 0.5088, 0.75, 0.5407, 0.7299, 0.5407, 0.4197, 0.8026, 0.4287, 0.8026, 0.4287, 0.8549, 0.4197, 0.8549, 0.6776, 0.5088, 0.7299, 0.5088, 0.7299, 0.5407, 0.6776, 0.5407, 0.6776, 0.5407, 0.7299, 0.5407, 0.7299, 0.5442, 0.6776, 0.5442, 0.6776, 0.5442, 0.7299, 0.5442, 0.7299, 0.5569, 0.6776, 0.5569, 0.6776, 0.5569, 0.7299, 0.5569, 0.7299, 0.5779, 0.6776, 0.5779, 0.6776, 0.5779, 0.7299, 0.5779, 0.7299, 0.6038, 0.6776, 0.6038, 0.6776, 0.6038, 0.7299, 0.6038, 0.7299, 0.6333, 0.6776, 0.6333, 0.6776, 0.6333, 0.7299, 0.6333, 0.7299, 0.7171, 0.6776, 0.7171, 0.5609, 0.8026, 0.5842, 0.8026, 0.5842, 0.8549, 0.5609, 0.8549, 0.5355, 0.8026, 0.5609, 0.8026, 0.5609, 0.8549, 0.5355, 0.8549, 0.5136, 0.8026, 0.5355, 0.8026, 0.5355, 0.8549, 0.5136, 0.8549, 0.4915, 0.8026, 0.5136, 0.8026, 0.5136, 0.8549, 0.4915, 0.8549, 0.4618, 0.8026, 0.4757, 0.8026, 0.4757, 0.8549, 0.4618, 0.8549, 0.4287, 0.8026, 0.448, 0.8026, 0.448, 0.8549, 0.4287, 0.8549, 0.375, 0.375, 0.448, 0.375, 0.448, 0.3951, 0.375, 0.3951, 0.25, 0.744, 0.2701, 0.744, 0.2701, 0.75, 0.25, 0.75, 0.6097, 0.375, 0.625, 0.375, 0.625, 0.3951, 0.6097, 0.3951, 0.4757, 0.8026, 0.4915, 0.8026, 0.4915, 0.8549, 0.4757, 0.8549, 0.5842, 0.8026, 0.6097, 0.8026, 0.6097, 0.8549, 0.5842, 0.8549, 0.6776, 0.5, 0.7299, 0.5, 0.7299, 0.5088, 0.6776, 0.5088, 0.375, 0.8026, 0.375, 0.8026, 0.375, 0.8549, 0.1875, 0.4274, 0.6776, 0.7171, 0.7299, 0.7171, 0.7299, 0.744, 0.6776, 0.744, 0.6097, 0.8026, 0.625, 0.8026, 0.625, 0.8549, 0.6097, 0.8549, 0.6776, 0.744, 0.7299, 0.744, 0.7299, 0.75, 0.6776, 0.75, 0.448, 0.8026, 0.4618, 0.8026, 0.4618, 0.8549, 0.448, 0.8549, 0.375, 0.8026, 0.4106, 0.8026, 0.4106, 0.8549, 0.375, 0.8549, 0.375, 0.8549, 0.4106, 0.8549, 0.4106, 0.875, 0.375, 0.875, 0.4106, 0.8026, 0.4197, 0.8026, 0.4197, 0.8549, 0.4106, 0.8549, 0.7299, 0.744, 0.7299, 0.75, 0.75, 0.75, 0.75, 0.744, 0.6097, 0.8549, 0.6097, 0.875, 0.625, 0.875, 0.625, 0.8549, 0.7299, 0.7171, 0.7299, 0.744, 0.75, 0.744, 0.75, 0.7171, 0.1875, 0.4274, 0.375, 0.875, 0.375, 0.8549, 0.7299, 0.5, 0.7299, 0.5088, 0.75, 0.5088, 0.75, 0.5, 0.5842, 0.8549, 0.5842, 0.875, 0.6097, 0.875, 0.6097, 0.8549, 0.4757, 0.8549, 0.4757, 0.875, 0.4915, 0.875, 0.4915, 0.8549, 0.6097, 0.3951, 0.6097, 0.4474, 0.625, 0.4474, 0.625, 0.3951, 0.2701, 0.744, 0.2701, 0.75, 0.3224, 0.75, 0.3224, 0.744, 0.375, 0.3951, 0.375, 0.4474, 0.448, 0.4474, 0.448, 0.3951, 0.4287, 0.8549, 0.4287, 0.875, 0.448, 0.875, 0.448, 0.8549, 0.4915, 0.8549, 0.4915, 0.875, 0.5136, 0.875, 0.5136, 0.8549, 0.5136, 0.8549, 0.5136, 0.875, 0.5355, 0.875, 0.5355, 0.8549, 0.5355, 0.8549, 0.5355, 0.875, 0.5609, 0.875, 0.5609, 0.8549, 0.5609, 0.8549, 0.5609, 0.875, 0.5842, 0.875, 0.5842, 0.8549, 0.7299, 0.6333, 0.7299, 0.7171, 0.75, 0.7171, 0.75, 0.6333, 0.7299, 0.6038, 0.7299, 0.6333, 0.75, 0.6333, 0.75, 0.6038, 0.7299, 0.5779, 0.7299, 0.6038, 0.75, 0.6038, 0.75, 0.5779, 0.7299, 0.5569, 0.7299, 0.5779, 0.75, 0.5779, 0.75, 0.5569, 0.7299, 0.5442, 0.7299, 0.5569, 0.75, 0.5569, 0.75, 0.5442, 0.7299, 0.5407, 0.7299, 0.5442, 0.75, 0.5442, 0.75, 0.5407, 0.7299, 0.5088, 0.7299, 0.5407, 0.75, 0.5407, 0.75, 0.5088, 0.4197, 0.8026, 0.4197, 0.8549, 0.4287, 0.8549, 0.4287, 0.8026, 0.6776, 0.5088, 0.6776, 0.5407, 0.7299, 0.5407, 0.7299, 0.5088, 0.6776, 0.5407, 0.6776, 0.5442, 0.7299, 0.5442, 0.7299, 0.5407, 0.6776, 0.5442, 0.6776, 0.5569, 0.7299, 0.5569, 0.7299, 0.5442, 0.6776, 0.5569, 0.6776, 0.5779, 0.7299, 0.5779, 0.7299, 0.5569, 0.6776, 0.5779, 0.6776, 0.6038, 0.7299, 0.6038, 0.7299, 0.5779, 0.6776, 0.6038, 0.6776, 0.6333, 0.7299, 0.6333, 0.7299, 0.6038, 0.6776, 0.6333, 0.6776, 0.7171, 0.7299, 0.7171, 0.7299, 0.6333, 0.5609, 0.8026, 0.5609, 0.8549, 0.5842, 0.8549, 0.5842, 0.8026, 0.5355, 0.8026, 0.5355, 0.8549, 0.5609, 0.8549, 0.5609, 0.8026, 0.5136, 0.8026, 0.5136, 0.8549, 0.5355, 0.8549, 0.5355, 0.8026, 0.4915, 0.8026, 0.4915, 0.8549, 0.5136, 0.8549, 0.5136, 0.8026, 0.4618, 0.8026, 0.4618, 0.8549, 0.4757, 0.8549, 0.4757, 0.8026, 0.4287, 0.8026, 0.4287, 0.8549, 0.448, 0.8549, 0.448, 0.8026, 0.375, 0.375, 0.375, 0.3951, 0.448, 0.3951, 0.448, 0.375, 0.25, 0.744, 0.25, 0.75, 0.2701, 0.75, 0.2701, 0.744, 0.6097, 0.375, 0.6097, 0.3951, 0.625, 0.3951, 0.625, 0.375, 0.4757, 0.8026, 0.4757, 0.8549, 0.4915, 0.8549, 0.4915, 0.8026, 0.5842, 0.8026, 0.5842, 0.8549, 0.6097, 0.8549, 0.6097, 0.8026, 0.6776, 0.5, 0.6776, 0.5088, 0.7299, 0.5088, 0.7299, 0.5, 0.375, 0.8026, 0.1875, 0.4274, 0.375, 0.8549, 0.375, 0.8026, 0.6776, 0.7171, 0.6776, 0.744, 0.7299, 0.744, 0.7299, 0.7171, 0.6097, 0.8026, 0.6097, 0.8549, 0.625, 0.8549, 0.625, 0.8026, 0.6776, 0.744, 0.6776, 0.75, 0.7299, 0.75, 0.7299, 0.744, 0.448, 0.8026, 0.448, 0.8549, 0.4618, 0.8549, 0.4618, 0.8026, 0.375, 0.8026, 0.375, 0.8549, 0.4106, 0.8549, 0.4106, 0.8026, 0.375, 0.8549, 0.375, 0.875, 0.4106, 0.875, 0.4106, 0.8549, 0.4106, 0.8026, 0.4106, 0.8549, 0.4197, 0.8549, 0.4197, 0.8026, 0.448, 0.875, 0.448, 0.8549, 0.448, 0.8549, 0.448, 0.875, 0.3224, 0.744, 0.3224, 0.75, 0.3224, 0.75, 0.3224, 0.744, 0.6776, 0.6333, 0.6776, 0.6038, 0.6776, 0.6038, 0.6776, 0.6333, 0.4915, 0.8026, 0.4757, 0.8026, 0.4757, 0.8026, 0.4915, 0.8026, 0.448, 0.4474, 0.375, 0.4474, 0.375, 0.4474, 0.448, 0.4474, 0.6776, 0.5407, 0.6776, 0.5442, 0.6776, 0.5442, 0.6776, 0.5407, 0.4757, 0.8549, 0.4757, 0.875, 0.4757, 0.875, 0.4757, 0.8549, 0.6776, 0.5088, 0.6776, 0.5, 0.6776, 0.5, 0.6776, 0.5088, 0.75, 0.5779, 0.75, 0.6038, 0.75, 0.6038, 0.75, 0.5779, 0.5136, 0.875, 0.5355, 0.875, 0.5355, 0.875, 0.5136, 0.875, 0.6776, 0.744, 0.6776, 0.7171, 0.6776, 0.7171, 0.6776, 0.744, 0.375, 0.375, 0.375, 0.3951, 0.375, 0.3951, 0.375, 0.375, 0.4757, 0.8026, 0.4618, 0.8026, 0.4618, 0.8026, 0.4757, 0.8026, 0.6776, 0.5088, 0.6776, 0.5407, 0.6776, 0.5407, 0.6776, 0.5088, 0.6776, 0.6038, 0.6776, 0.5779, 0.6776, 0.5779, 0.6776, 0.6038, 0.5355, 0.8026, 0.5136, 0.8026, 0.5136, 0.8026, 0.5355, 0.8026, 0.6097, 0.8026, 0.625, 0.8026, 0.625, 0.8026, 0.6097, 0.8026, 0.4618, 0.8549, 0.4757, 0.8549, 0.4757, 0.8549, 0.4618, 0.8549, 0.6776, 0.75, 0.6776, 0.744, 0.6776, 0.744, 0.6776, 0.75, 0.75, 0.75, 0.75, 0.744, 0.75, 0.744, 0.75, 0.75, 0.4618, 0.8549, 0.448, 0.8549, 0.448, 0.8549, 0.4618, 0.8549, 0.448, 0.8026, 0.4287, 0.8026, 0.4287, 0.8026, 0.448, 0.8026, 0.5355, 0.875, 0.5609, 0.875, 0.5609, 0.875, 0.5355, 0.875, 0.448, 0.8026, 0.4618, 0.8026, 0.4618, 0.8026, 0.448, 0.8026, 0.75, 0.744, 0.75, 0.7171, 0.75, 0.7171, 0.75, 0.744, 0.375, 0.3951, 0.375, 0.375, 0.375, 0.375, 0.375, 0.3951, 0.4197, 0.8026, 0.4106, 0.8026, 0.4106, 0.8026, 0.4197, 0.8026, 0.4287, 0.8549, 0.4287, 0.875, 0.4287, 0.875, 0.4287, 0.8549, 0.6776, 0.5779, 0.6776, 0.5569, 0.6776, 0.5569, 0.6776, 0.5779, 0.5609, 0.8026, 0.5355, 0.8026, 0.5355, 0.8026, 0.5609, 0.8026, 0.448, 0.8549, 0.448, 0.875, 0.448, 0.875, 0.448, 0.8549, 0.2701, 0.744, 0.25, 0.744, 0.25, 0.744, 0.2701, 0.744, 0.4106, 0.8549, 0.4197, 0.8549, 0.4197, 0.8549, 0.4106, 0.8549, 0.4106, 0.8026, 0.375, 0.8026, 0.375, 0.8026, 0.4106, 0.8026, 0.75, 0.744, 0.75, 0.75, 0.75, 0.75, 0.75, 0.744, 0.375, 0.3951, 0.375, 0.4474, 0.375, 0.4474, 0.375, 0.3951, 0.5609, 0.875, 0.5842, 0.875, 0.5842, 0.875, 0.5609, 0.875, 0.4757, 0.8026, 0.4915, 0.8026, 0.4915, 0.8026, 0.4757, 0.8026, 0.5136, 0.8026, 0.4915, 0.8026, 0.4915, 0.8026, 0.5136, 0.8026, 0.75, 0.7171, 0.75, 0.744, 0.75, 0.744, 0.75, 0.7171, 0.4106, 0.875, 0.4106, 0.8549, 0.4106, 0.8549, 0.4106, 0.875, 0.6776, 0.5569, 0.6776, 0.5442, 0.6776, 0.5442, 0.6776, 0.5569, 0.5842, 0.8026, 0.5609, 0.8026, 0.5609, 0.8026, 0.5842, 0.8026, 0.4757, 0.875, 0.4757, 0.8549, 0.4757, 0.8549, 0.4757, 0.875, 0.6097, 0.875, 0.625, 0.875, 0.625, 0.875, 0.6097, 0.875, 0.25, 0.744, 0.2701, 0.744, 0.2701, 0.744, 0.25, 0.744, 0.4287, 0.8026, 0.4197, 0.8026, 0.4197, 0.8026, 0.4287, 0.8026, 0.3224, 0.744, 0.2701, 0.744, 0.2701, 0.744, 0.3224, 0.744, 0.5355, 0.875, 0.5136, 0.875, 0.5136, 0.875, 0.5355, 0.875, 0.4197, 0.8549, 0.4287, 0.8549, 0.4287, 0.8549, 0.4197, 0.8549, 0.5842, 0.875, 0.6097, 0.875, 0.6097, 0.875, 0.5842, 0.875, 0.5136, 0.8026, 0.5355, 0.8026, 0.5355, 0.8026, 0.5136, 0.8026, 0.375, 0.8026, 0.4106, 0.8026, 0.4106, 0.8026, 0.375, 0.8026, 0.6776, 0.5442, 0.6776, 0.5407, 0.6776, 0.5407, 0.6776, 0.5442, 0.6097, 0.8026, 0.5842, 0.8026, 0.5842, 0.8026, 0.6097, 0.8026, 0.4915, 0.8026, 0.5136, 0.8026, 0.5136, 0.8026, 0.4915, 0.8026, 0.375, 0.4474, 0.448, 0.4474, 0.448, 0.4474, 0.375, 0.4474, 0.5609, 0.875, 0.5355, 0.875, 0.5355, 0.875, 0.5609, 0.875, 0.75, 0.7171, 0.75, 0.6333, 0.75, 0.6333, 0.75, 0.7171, 0.5355, 0.8026, 0.5609, 0.8026, 0.5609, 0.8026, 0.5355, 0.8026, 0.625, 0.875, 0.6097, 0.875, 0.6097, 0.875, 0.625, 0.875, 0.6776, 0.5407, 0.6776, 0.5088, 0.6776, 0.5088, 0.6776, 0.5407, 0.6776, 0.6333, 0.6776, 0.7171, 0.6776, 0.7171, 0.6776, 0.6333, 0.4618, 0.8026, 0.4757, 0.8026, 0.4757, 0.8026, 0.4618, 0.8026, 0.5842, 0.875, 0.5609, 0.875, 0.5609, 0.875, 0.5842, 0.875, 0.375, 0.8026, 0.375, 0.8026, 0.375, 0.8026, 0.375, 0.8026, 0.4757, 0.8549, 0.4618, 0.8549, 0.4618, 0.8549, 0.4757, 0.8549, 0.4287, 0.8026, 0.448, 0.8026, 0.448, 0.8026, 0.4287, 0.8026, 0.75, 0.6333, 0.75, 0.6038, 0.75, 0.6038, 0.75, 0.6333, 0.5609, 0.8026, 0.5842, 0.8026, 0.5842, 0.8026, 0.5609, 0.8026, 0.6097, 0.4474, 0.625, 0.4474, 0.625, 0.4474, 0.6097, 0.4474, 0.448, 0.8549, 0.4618, 0.8549, 0.4618, 0.8549, 0.448, 0.8549, 0.6776, 0.6038, 0.6776, 0.6333, 0.6776, 0.6333, 0.6776, 0.6038, 0.3224, 0.75, 0.3224, 0.744, 0.3224, 0.744, 0.3224, 0.75, 0.4106, 0.8026, 0.4197, 0.8026, 0.4197, 0.8026, 0.4106, 0.8026, 0.4287, 0.875, 0.4287, 0.8549, 0.4287, 0.8549, 0.4287, 0.875, 0.6097, 0.875, 0.5842, 0.875, 0.5842, 0.875, 0.6097, 0.875, 0.4197, 0.8549, 0.4106, 0.8549, 0.4106, 0.8549, 0.4197, 0.8549, 0.75, 0.6038, 0.75, 0.5779, 0.75, 0.5779, 0.75, 0.6038, 0.5842, 0.8026, 0.6097, 0.8026, 0.6097, 0.8026, 0.5842, 0.8026, 0.6776, 0.5, 0.6776, 0.5088, 0.6776, 0.5088, 0.6776, 0.5, 0.375, 0.4474, 0.375, 0.3951, 0.375, 0.3951, 0.375, 0.4474, 0.6776, 0.5779, 0.6776, 0.6038, 0.6776, 0.6038, 0.6776, 0.5779, 0.6776, 0.7171, 0.6776, 0.744, 0.6776, 0.744, 0.6776, 0.7171, 0.4106, 0.8549, 0.4106, 0.875, 0.4106, 0.875, 0.4106, 0.8549, 0.75, 0.6333, 0.75, 0.7171, 0.75, 0.7171, 0.75, 0.6333, 0.625, 0.8026, 0.6097, 0.8026, 0.6097, 0.8026, 0.625, 0.8026, 0.4197, 0.8026, 0.4287, 0.8026, 0.4287, 0.8026, 0.4197, 0.8026, 0.2701, 0.744, 0.3224, 0.744, 0.3224, 0.744, 0.2701, 0.744, 0.6776, 0.5569, 0.6776, 0.5779, 0.6776, 0.5779, 0.6776, 0.5569, 0.6776, 0.7171, 0.6776, 0.6333, 0.6776, 0.6333, 0.6776, 0.7171, 0.6776, 0.744, 0.6776, 0.75, 0.6776, 0.75, 0.6776, 0.744, 0.375, 0.8026, 0.375, 0.8026, 0.375, 0.8026, 0.375, 0.8026, 0.4287, 0.8549, 0.4197, 0.8549, 0.4197, 0.8549, 0.4287, 0.8549, 0.4618, 0.8026, 0.448, 0.8026, 0.448, 0.8026, 0.4618, 0.8026, 0.625, 0.4474, 0.6097, 0.4474, 0.6097, 0.4474, 0.625, 0.4474, 0.6776, 0.5442, 0.6776, 0.5569, 0.6776, 0.5569, 0.6776, 0.5442, 0.75, 0.6038, 0.75, 0.6333, 0.75, 0.6333, 0.75, 0.6038])
me_cube_004.use_remesh_preserve_volume = False
me_cube_004.use_remesh_preserve_attributes = False
me_cube_004.use_mirror_vertex_groups = False
me_cube_004.update()
me_cube_009 = bpy.data.meshes.new('Cube.009')
me_cube_009.from_pydata([(-0.1468, -0.2965, -0.6815), (-0.3873, -0.8654, 0.8974), (-0.1468, 0.2965, -0.6815), (-0.3873, 0.8654, 0.8974), (-0.08396, -0.2965, -0.6815), (-0.2703, -1.0, 0.823), (-0.08396, 0.2965, -0.6815), (-0.2703, 1.0, 0.823), (-0.397, -0.8654, 0.866), (-0.397, 0.8654, 0.866), (-0.209, 1.0, 0.7709), (-0.209, -1.0, 0.7709), (-0.2406, 1.0, 0.7071), (-0.1382, 1.0, 0.6941), (-0.1382, -1.0, 0.6941), (-0.2406, -1.0, 0.7071), (-0.26, 1.0, 0.6433), (-0.07659, 1.0, 0.6066), (-0.07659, -1.0, 0.6066), (-0.26, -1.0, 0.6433), (-0.2566, 1.0, 0.5932), (-0.03378, 1.0, 0.5225), (-0.03378, -1.0, 0.5225), (-0.2566, -1.0, 0.5932), (-0.2401, 1.0, 0.5268), (0.01549, 1.0, 0.4104), (0.01549, -1.0, 0.4104), (-0.2401, -1.0, 0.5268), (-0.1167, 1.0, 0.3538), (0.05693, 1.0, 0.2781), (0.05693, -1.0, 0.2781), (-0.1167, -1.0, 0.3538), (-0.05215, 1.0, 0.1309), (0.08841, 1.0, 0.1058), (0.08841, -1.0, 0.1058), (-0.05215, -1.0, 0.1309), (-0.01644, 0.908, -0.002256), (0.09774, 0.908, -0.04354), (0.09774, -0.908, -0.04354), (-0.01644, -0.908, -0.002256), (-0.006092, 0.8372, -0.1976), (0.08559, 0.8372, -0.2418), (0.08559, -0.8372, -0.2418), (-0.006092, -0.8372, -0.1976), (-0.02338, 0.631, -0.4025), (0.00996, 0.631, -0.502), (0.00996, -0.631, -0.502), (-0.02338, -0.631, -0.4025), (-0.2189, -0.6867, 0.3611), (-0.3092, -0.6867, 0.4887), (-0.2189, 0.5248, 0.3611), (-0.3092, 0.5248, 0.4887), (-0.1076, -0.6867, 0.4482), (-0.1979, -0.6867, 0.5758), (-0.1076, 0.5248, 0.4482), (-0.1979, 0.5248, 0.5758), (-0.3994, -0.6867, 0.5837), (-0.3994, 0.5248, 0.5837), (-0.2881, 0.5248, 0.6708), (-0.2881, -0.6867, 0.6708), (-0.1662, 0.5248, 0.2668), (-0.1662, -0.6867, 0.2668), (-0.0549, 0.5248, 0.3539), (-0.0549, -0.6867, 0.3539), (-0.1249, 0.5248, 0.191), (-0.1249, -0.6867, 0.191), (-0.01363, 0.5248, 0.2781), (-0.01363, -0.6867, 0.2781), (-0.09038, 0.5248, 0.1191), (-0.09038, -0.6867, 0.1191), (0.02092, 0.5248, 0.2061), (0.02092, -0.6867, 0.2061), (-0.04788, 0.5248, 0.0415), (-0.04788, -0.6867, 0.0415), (0.06341, 0.5248, 0.1285), (0.06341, -0.6867, 0.1285), (-0.2189, 0.3276, 0.3611), (-0.3092, 0.3276, 0.4887), (-0.1076, 0.3276, 0.4482), (-0.1979, 0.3276, 0.5758), (-0.3994, 0.3276, 0.5837), (-0.2881, 0.3276, 0.6708), (-0.1662, 0.3276, 0.2668), (-0.0549, 0.3276, 0.3539), (-0.1249, 0.3276, 0.191), (-0.01363, 0.3276, 0.2781), (-0.09038, 0.3276, 0.1191), (0.02092, 0.3276, 0.2061), (-0.04788, 0.3276, 0.0415), (0.06341, 0.3276, 0.1285), (-0.2189, -0.4983, 0.3611), (-0.1979, -0.4983, 0.5758), (-0.2881, -0.4983, 0.6708), (-0.1662, -0.4983, 0.2668), (-0.1249, -0.4983, 0.191), (-0.09038, -0.4983, 0.1191), (-0.04788, -0.4983, 0.0415), (-0.3092, -0.4983, 0.4887), (-0.1076, -0.4983, 0.4482), (-0.3994, -0.4983, 0.5837), (-0.0549, -0.4983, 0.3539), (-0.01363, -0.4983, 0.2781), (0.02092, -0.4983, 0.2061), (0.06341, -0.4983, 0.1285), (-0.4166, -0.4983, 0.4239), (-0.4166, 0.3276, 0.4239), (-0.3263, 0.3276, 0.2963), (-0.2736, 0.3276, 0.202), (-0.3263, -0.4983, 0.2963), (-0.2736, -0.4983, 0.202)], [], [(8, 1, 3, 9), (9, 3, 7, 10), (10, 7, 5, 11), (11, 5, 1, 8), (2, 6, 4, 0), (7, 3, 1, 5), (14, 11, 8, 15), (13, 10, 11, 14), (12, 9, 10, 13), (15, 8, 9, 12), (19, 15, 12, 16), (16, 12, 13, 17), (17, 13, 14, 18), (18, 14, 15, 19), (22, 18, 19, 23), (21, 17, 18, 22), (20, 16, 17, 21), (23, 19, 16, 20), (27, 23, 20, 24), (24, 20, 21, 25), (25, 21, 22, 26), (26, 22, 23, 27), (30, 26, 27, 31), (29, 25, 26, 30), (28, 24, 25, 29), (31, 27, 24, 28), (35, 31, 28, 32), (32, 28, 29, 33), (33, 29, 30, 34), (34, 30, 31, 35), (38, 34, 35, 39), (37, 33, 34, 38), (36, 32, 33, 37), (39, 35, 32, 36), (43, 39, 36, 40), (40, 36, 37, 41), (41, 37, 38, 42), (42, 38, 39, 43), (46, 42, 43, 47), (45, 41, 42, 46), (44, 40, 41, 45), (47, 43, 40, 44), (0, 47, 44, 2), (2, 44, 45, 6), (6, 45, 46, 4), (4, 46, 47, 0), (76, 77, 51, 50), (50, 51, 55, 54), (98, 91, 53, 52), (52, 53, 49, 48), (52, 48, 61, 63), (79, 55, 58, 81), (92, 99, 56, 59), (97, 49, 56, 99), (49, 53, 59, 56), (55, 51, 57, 58), (60, 62, 66, 64), (50, 54, 62, 60), (76, 50, 60, 82), (98, 52, 63, 100), (101, 67, 71, 102), (100, 63, 67, 101), (82, 60, 64, 84), (63, 61, 65, 67), (71, 69, 73, 75), (84, 64, 68, 86), (67, 65, 69, 71), (64, 66, 70, 68), (96, 103, 75, 73), (68, 70, 74, 72), (102, 71, 75, 103), (86, 68, 72, 88), (95, 86, 88, 96), (70, 87, 89, 74), (72, 74, 89, 88), (94, 84, 86, 95), (93, 82, 84, 94), (62, 83, 85, 66), (66, 85, 87, 70), (54, 78, 83, 62), (76, 82, 107, 106), (51, 77, 80, 57), (58, 57, 80, 81), (91, 79, 81, 92), (54, 55, 79, 78), (93, 90, 108, 109), (48, 49, 97, 90), (53, 91, 92, 59), (48, 90, 93, 61), (61, 93, 94, 65), (65, 94, 95, 69), (69, 95, 96, 73), (87, 102, 103, 89), (88, 89, 103, 96), (83, 100, 101, 85), (85, 101, 102, 87), (78, 98, 100, 83), (77, 97, 99, 80), (81, 80, 99, 92), (78, 79, 91, 98), (108, 106, 107, 109), (108, 104, 105, 106), (90, 97, 104, 108), (82, 93, 109, 107), (77, 76, 106, 105), (97, 77, 105, 104)])
_uv = me_cube_009.uv_layers.new(name='UVMap')
_uv.uv.foreach_set('vector', [0.6036, 0.0, 0.625, 0.0, 0.625, 0.25, 0.6036, 0.25, 0.6036, 0.25, 0.625, 0.25, 0.625, 0.5, 0.6036, 0.5, 0.6036, 0.5, 0.625, 0.5, 0.625, 0.75, 0.6036, 0.75, 0.6036, 0.75, 0.625, 0.75, 0.625, 1.0, 0.6036, 1.0, 0.125, 0.5, 0.375, 0.5, 0.375, 0.75, 0.125, 0.75, 0.625, 0.5, 0.875, 0.5, 0.875, 0.75, 0.625, 0.75, 0.5922, 0.75, 0.6036, 0.75, 0.6036, 1.0, 0.5922, 1.0, 0.5922, 0.5, 0.6036, 0.5, 0.6036, 0.75, 0.5922, 0.75, 0.5922, 0.25, 0.6036, 0.25, 0.6036, 0.5, 0.5922, 0.5, 0.5922, 0.0, 0.6036, 0.0, 0.6036, 0.25, 0.5922, 0.25, 0.5835, 0.0, 0.5922, 0.0, 0.5922, 0.25, 0.5835, 0.25, 0.5835, 0.25, 0.5922, 0.25, 0.5922, 0.5, 0.5835, 0.5, 0.5835, 0.5, 0.5922, 0.5, 0.5922, 0.75, 0.5835, 0.75, 0.5835, 0.75, 0.5922, 0.75, 0.5922, 1.0, 0.5835, 1.0, 0.5756, 0.75, 0.5835, 0.75, 0.5835, 1.0, 0.5756, 1.0, 0.5756, 0.5, 0.5835, 0.5, 0.5835, 0.75, 0.5756, 0.75, 0.5756, 0.25, 0.5835, 0.25, 0.5835, 0.5, 0.5756, 0.5, 0.5756, 0.0, 0.5835, 0.0, 0.5835, 0.25, 0.5756, 0.25, 0.5651, 0.0, 0.5756, 0.0, 0.5756, 0.25, 0.5651, 0.25, 0.5651, 0.25, 0.5756, 0.25, 0.5756, 0.5, 0.5651, 0.5, 0.5651, 0.5, 0.5756, 0.5, 0.5756, 0.75, 0.5651, 0.75, 0.5651, 0.75, 0.5756, 0.75, 0.5756, 1.0, 0.5651, 1.0, 0.5397, 0.75, 0.5651, 0.75, 0.5651, 1.0, 0.5397, 1.0, 0.5397, 0.5, 0.5651, 0.5, 0.5651, 0.75, 0.5397, 0.75, 0.5397, 0.25, 0.5651, 0.25, 0.5651, 0.5, 0.5397, 0.5, 0.5397, 0.0, 0.5651, 0.0, 0.5651, 0.25, 0.5397, 0.25, 0.4989, 0.0, 0.5397, 0.0, 0.5397, 0.25, 0.4989, 0.25, 0.4989, 0.25, 0.5397, 0.25, 0.5397, 0.5, 0.4989, 0.5, 0.4989, 0.5, 0.5397, 0.5, 0.5397, 0.75, 0.4989, 0.75, 0.4989, 0.75, 0.5397, 0.75, 0.5397, 1.0, 0.4989, 1.0, 0.4819, 0.75, 0.4989, 0.75, 0.4989, 1.0, 0.4819, 1.0, 0.4819, 0.5, 0.4989, 0.5, 0.4989, 0.75, 0.4819, 0.75, 0.4819, 0.25, 0.4989, 0.25, 0.4989, 0.5, 0.4819, 0.5, 0.4819, 0.0, 0.4989, 0.0, 0.4989, 0.25, 0.4819, 0.25, 0.4511, 0.0, 0.4819, 0.0, 0.4819, 0.25, 0.4511, 0.25, 0.4511, 0.25, 0.4819, 0.25, 0.4819, 0.5, 0.4511, 0.5, 0.4511, 0.5, 0.4819, 0.5, 0.4819, 0.75, 0.4511, 0.75, 0.4511, 0.75, 0.4819, 0.75, 0.4819, 1.0, 0.4511, 1.0, 0.4189, 0.75, 0.4511, 0.75, 0.4511, 1.0, 0.4189, 1.0, 0.4189, 0.5, 0.4511, 0.5, 0.4511, 0.75, 0.4189, 0.75, 0.4189, 0.25, 0.4511, 0.25, 0.4511, 0.5, 0.4189, 0.5, 0.4189, 0.0, 0.4511, 0.0, 0.4511, 0.25, 0.4189, 0.25, 0.375, 0.0, 0.4189, 0.0, 0.4189, 0.25, 0.375, 0.25, 0.375, 0.25, 0.4189, 0.25, 0.4189, 0.5, 0.375, 0.5, 0.375, 0.5, 0.4189, 0.5, 0.4189, 0.75, 0.375, 0.75, 0.375, 0.75, 0.4189, 0.75, 0.4189, 1.0, 0.375, 1.0, 0.375, 0.2093, 0.625, 0.2093, 0.625, 0.25, 0.375, 0.25, 0.375, 0.25, 0.625, 0.25, 0.625, 0.5, 0.375, 0.5, 0.375, 0.7111, 0.625, 0.7111, 0.625, 0.75, 0.375, 0.75, 0.375, 0.75, 0.625, 0.75, 0.625, 1.0, 0.375, 1.0, 0.375, 0.75, 0.375, 1.0, 0.375, 1.0, 0.375, 0.75, 0.625, 0.5407, 0.625, 0.5, 0.625, 0.5, 0.625, 0.5407, 0.625, 0.7111, 0.875, 0.7111, 0.875, 0.75, 0.625, 0.75, 0.625, 0.03887, 0.625, 0.0, 0.625, 0.0, 0.625, 0.03887, 0.625, 1.0, 0.625, 0.75, 0.625, 0.75, 0.625, 1.0, 0.625, 0.5, 0.625, 0.25, 0.625, 0.25, 0.625, 0.5, 0.375, 0.25, 0.375, 0.5, 0.375, 0.5, 0.375, 0.25, 0.375, 0.25, 0.375, 0.5, 0.375, 0.5, 0.375, 0.25, 0.375, 0.2093, 0.375, 0.25, 0.375, 0.25, 0.375, 0.2093, 0.375, 0.7111, 0.375, 0.75, 0.375, 0.75, 0.375, 0.7111, 0.375, 0.7111, 0.375, 0.75, 0.375, 0.75, 0.375, 0.7111, 0.375, 0.7111, 0.375, 0.75, 0.375, 0.75, 0.375, 0.7111, 0.375, 0.2093, 0.375, 0.25, 0.375, 0.25, 0.375, 0.2093, 0.375, 0.75, 0.375, 1.0, 0.375, 1.0, 0.375, 0.75, 0.375, 0.75, 0.375, 1.0, 0.375, 1.0, 0.375, 0.75, 0.375, 0.2093, 0.375, 0.25, 0.375, 0.25, 0.375, 0.2093, 0.375, 0.75, 0.375, 1.0, 0.375, 1.0, 0.375, 0.75, 0.375, 0.25, 0.375, 0.5, 0.375, 0.5, 0.375, 0.25, 0.125, 0.7111, 0.375, 0.7111, 0.375, 0.75, 0.125, 0.75, 0.375, 0.25, 0.375, 0.5, 0.375, 0.5, 0.375, 0.25, 0.375, 0.7111, 0.375, 0.75, 0.375, 0.75, 0.375, 0.7111, 0.375, 0.2093, 0.375, 0.25, 0.375, 0.25, 0.375, 0.2093, 0.375, 0.03887, 0.375, 0.2093, 0.375, 0.2093, 0.375, 0.03887, 0.375, 0.5, 0.375, 0.5407, 0.375, 0.5407, 0.375, 0.5, 0.125, 0.5, 0.375, 0.5, 0.375, 0.5407, 0.125, 0.5407, 0.375, 0.03887, 0.375, 0.2093, 0.375, 0.2093, 0.375, 0.03887, 0.375, 0.03887, 0.375, 0.2093, 0.375, 0.2093, 0.375, 0.03887, 0.375, 0.5, 0.375, 0.5407, 0.375, 0.5407, 0.375, 0.5, 0.375, 0.5, 0.375, 0.5407, 0.375, 0.5407, 0.375, 0.5, 0.375, 0.5, 0.375, 0.5407, 0.375, 0.5407, 0.375, 0.5, 0.375, 0.2093, 0.375, 0.2093, 0.375, 0.2093, 0.375, 0.2093, 0.625, 0.25, 0.625, 0.2093, 0.625, 0.2093, 0.625, 0.25, 0.625, 0.5, 0.875, 0.5, 0.875, 0.5407, 0.625, 0.5407, 0.625, 0.7111, 0.625, 0.5407, 0.625, 0.5407, 0.625, 0.7111, 0.375, 0.5, 0.625, 0.5, 0.625, 0.5407, 0.375, 0.5407, 0.375, 0.03887, 0.375, 0.03887, 0.375, 0.03887, 0.375, 0.03887, 0.375, 0.0, 0.625, 0.0, 0.625, 0.03887, 0.375, 0.03887, 0.625, 0.75, 0.625, 0.7111, 0.625, 0.7111, 0.625, 0.75, 0.375, 0.0, 0.375, 0.03887, 0.375, 0.03887, 0.375, 0.0, 0.375, 0.0, 0.375, 0.03887, 0.375, 0.03887, 0.375, 0.0, 0.375, 0.0, 0.375, 0.03887, 0.375, 0.03887, 0.375, 0.0, 0.375, 0.0, 0.375, 0.03887, 0.375, 0.03887, 0.375, 0.0, 0.375, 0.5407, 0.375, 0.7111, 0.375, 0.7111, 0.375, 0.5407, 0.125, 0.5407, 0.375, 0.5407, 0.375, 0.7111, 0.125, 0.7111, 0.375, 0.5407, 0.375, 0.7111, 0.375, 0.7111, 0.375, 0.5407, 0.375, 0.5407, 0.375, 0.7111, 0.375, 0.7111, 0.375, 0.5407, 0.375, 0.5407, 0.375, 0.7111, 0.375, 0.7111, 0.375, 0.5407, 0.625, 0.2093, 0.625, 0.03887, 0.625, 0.03887, 0.625, 0.2093, 0.625, 0.5407, 0.875, 0.5407, 0.875, 0.7111, 0.625, 0.7111, 0.375, 0.5407, 0.625, 0.5407, 0.625, 0.7111, 0.375, 0.7111, 0.375, 0.03887, 0.375, 0.2093, 0.375, 0.2093, 0.375, 0.03887, 0.375, 0.03887, 0.625, 0.03887, 0.625, 0.2093, 0.375, 0.2093, 0.375, 0.03887, 0.625, 0.03887, 0.625, 0.03887, 0.375, 0.03887, 0.375, 0.2093, 0.375, 0.03887, 0.375, 0.03887, 0.375, 0.2093, 0.625, 0.2093, 0.375, 0.2093, 0.375, 0.2093, 0.625, 0.2093, 0.625, 0.03887, 0.625, 0.2093, 0.625, 0.2093, 0.625, 0.03887])
me_cube_009.use_remesh_preserve_volume = False
me_cube_009.use_remesh_preserve_attributes = False
me_cube_009.use_mirror_vertex_groups = False
me_cube_009.update()
me_cube_011 = bpy.data.meshes.new('Cube.011')
me_cube_011.from_pydata([(1.294, -1.015, -0.6273), (1.284, -1.007, 0.5758), (0.9016, 1.008, -0.6273), (0.8916, 0.9949, 0.5758), (0.0, 1.031, -0.6273), (0.0, 1.016, 0.5758), (0.0, -1.026, -0.6273), (0.0, -1.018, 0.5758), (1.3, -0.977, -0.6273), (1.288, -0.977, 0.5758), (0.0, -0.977, 0.6179), (0.0, -0.977, -0.6273), (0.9206, 0.9585, -0.6273), (0.9088, 0.9585, 0.5758), (0.0, 0.9585, 0.6179), (0.0, 0.9585, -0.6273), (0.854, 1.016, 0.5758), (1.234, -1.026, -0.6273), (0.854, 1.031, -0.6273), (1.234, -1.018, 0.5758), (1.225, -0.977, 0.6179), (1.225, -0.977, -0.6273), (0.8673, 0.9585, -0.6273), (0.8673, 0.9585, 0.6179), (0.9016, 1.008, 0.5415), (1.294, -1.015, 0.5415), (0.0, -1.026, 0.5415), (0.0, 1.031, 0.5415), (1.3, -0.977, 0.5415), (0.9206, 0.9585, 0.5415), (1.234, -1.026, 0.5415), (0.854, 1.031, 0.5415)], [], [(31, 16, 3, 24), (28, 9, 1, 25), (21, 0, 17), (20, 10, 7, 19), (30, 19, 7, 26), (23, 14, 10, 20), (22, 12, 8, 21), (29, 13, 9, 28), (24, 3, 13, 29), (18, 2, 22), (16, 5, 14, 23), (3, 23, 13), (4, 18, 22, 15), (15, 22, 21, 11), (13, 23, 20, 9), (25, 1, 19, 30), (9, 20, 1), (11, 21, 17, 6), (27, 5, 16, 31), (4, 27, 31, 18), (0, 25, 30, 17), (2, 24, 29, 12), (12, 29, 28, 8), (17, 30, 26, 6), (8, 28, 25, 0), (18, 31, 24, 2), (1, 20, 19), (23, 3, 16), (22, 2, 12), (0, 21, 8)])
_uv = me_cube_011.uv_layers.new(name='UVMap')
_uv.uv.foreach_set('vector', [0.6097, 0.4928, 0.625, 0.4928, 0.625, 0.5, 0.6097, 0.5, 0.6097, 0.744, 0.625, 0.744, 0.625, 0.75, 0.6097, 0.75, 0.3678, 0.744, 0.375, 0.75, 0.3678, 0.75, 0.6322, 0.744, 0.75, 0.744, 0.75, 0.75, 0.6322, 0.75, 0.6097, 0.7572, 0.625, 0.7572, 0.625, 0.875, 0.6097, 0.875, 0.6322, 0.5088, 0.75, 0.5088, 0.75, 0.744, 0.6322, 0.744, 0.3678, 0.5088, 0.375, 0.5088, 0.375, 0.744, 0.3678, 0.744, 0.6097, 0.5088, 0.625, 0.5088, 0.625, 0.744, 0.6097, 0.744, 0.6097, 0.5, 0.625, 0.5, 0.625, 0.5088, 0.6097, 0.5088, 0.3678, 0.5, 0.375, 0.5, 0.3678, 0.5088, 0.6322, 0.5, 0.75, 0.5, 0.75, 0.5088, 0.6322, 0.5088, 0.625, 0.5, 0.6322, 0.5088, 0.625, 0.5088, 0.25, 0.5, 0.3678, 0.5, 0.3678, 0.5088, 0.25, 0.5088, 0.25, 0.5088, 0.3678, 0.5088, 0.3678, 0.744, 0.25, 0.744, 0.625, 0.5088, 0.6322, 0.5088, 0.6322, 0.744, 0.625, 0.744, 0.6097, 0.75, 0.625, 0.75, 0.625, 0.7572, 0.6097, 0.7572, 0.625, 0.744, 0.6322, 0.744, 0.625, 0.75, 0.25, 0.744, 0.3678, 0.744, 0.3678, 0.75, 0.25, 0.75, 0.6097, 0.375, 0.625, 0.375, 0.625, 0.4928, 0.6097, 0.4928, 0.375, 0.375, 0.6097, 0.375, 0.6097, 0.4928, 0.375, 0.4928, 0.375, 0.75, 0.6097, 0.75, 0.6097, 0.7572, 0.375, 0.7572, 0.375, 0.5, 0.6097, 0.5, 0.6097, 0.5088, 0.375, 0.5088, 0.375, 0.5088, 0.6097, 0.5088, 0.6097, 0.744, 0.375, 0.744, 0.375, 0.7572, 0.6097, 0.7572, 0.6097, 0.875, 0.375, 0.875, 0.375, 0.744, 0.6097, 0.744, 0.6097, 0.75, 0.375, 0.75, 0.375, 0.4928, 0.6097, 0.4928, 0.6097, 0.5, 0.375, 0.5, 0.625, 0.75, 0.6322, 0.744, 0.6322, 0.75, 0.6322, 0.5088, 0.625, 0.5, 0.6322, 0.5, 0.3678, 0.5088, 0.375, 0.5, 0.375, 0.5088, 0.375, 0.75, 0.3678, 0.744, 0.375, 0.744])
me_cube_011.use_remesh_preserve_volume = False
me_cube_011.use_remesh_preserve_attributes = False
me_cube_011.use_mirror_vertex_groups = False
me_cube_011.update()
me_icosphere = bpy.data.meshes.new('Icosphere')
me_icosphere.from_pydata([(0.0, 1.0, 1.196), (0.5878, 0.809, 1.196), (-0.9511, 0.309, 1.196), (-0.5878, 0.809, 1.196), (-0.5878, -0.809, 1.196), (-0.9511, -0.309, 1.196), (0.5878, -0.809, 1.196), (0.0, -1.0, 1.196), (0.9511, 0.309, 1.196), (0.9511, -0.309, 1.196), (0.9511, -0.309, 0.0), (0.9511, 0.309, 0.0), (0.0, -1.0, 0.0), (0.5878, -0.809, 0.0), (-0.9511, -0.309, 0.0), (-0.5878, -0.809, 0.0), (-0.5878, 0.809, 0.0), (-0.9511, 0.309, 0.0), (0.5878, 0.809, 0.0), (0.0, 1.0, 0.0), (0.0, 0.0, 1.192)], [], [(14, 17, 2, 5), (19, 18, 1, 0), (17, 16, 3, 2), (16, 19, 0, 3), (15, 14, 5, 4), (10, 13, 6, 9), (13, 12, 7, 6), (18, 11, 8, 1), (11, 10, 9, 8), (12, 15, 4, 7), (2, 3, 20), (8, 9, 20), (5, 2, 20), (0, 1, 20), (6, 7, 20), (3, 0, 20), (9, 6, 20), (4, 5, 20), (1, 8, 20), (7, 4, 20)])
_uv = me_icosphere.uv_layers.new(name='UVMap')
_uv.uv.foreach_set('vector', [0.0, 0.0, 0.0, 0.0, 0.0, 0.0, 0.0, 0.0, 0.0, 0.0, 0.0, 0.0, 0.0, 0.0, 0.0, 0.0, 0.0, 0.0, 0.0, 0.0, 0.0, 0.0, 0.0, 0.0, 0.0, 0.0, 0.0, 0.0, 0.0, 0.0, 0.0, 0.0, 0.0, 0.0, 0.0, 0.0, 0.0, 0.0, 0.0, 0.0, 0.0, 0.0, 0.0, 0.0, 0.0, 0.0, 0.0, 0.0, 0.0, 0.0, 0.0, 0.0, 0.0, 0.0, 0.0, 0.0, 0.0, 0.0, 0.0, 0.0, 0.0, 0.0, 0.0, 0.0, 0.0, 0.0, 0.0, 0.0, 0.0, 0.0, 0.0, 0.0, 0.0, 0.0, 0.0, 0.0, 0.0, 0.0, 0.0, 0.0, 0.0, 0.0, 0.0, 0.0, 0.0, 0.0, 0.0, 0.0, 0.0, 0.0, 0.0, 0.0, 0.0, 0.0, 0.0, 0.0, 0.0, 0.0, 0.0, 0.0, 0.0, 0.0, 0.0, 0.0, 0.0, 0.0, 0.0, 0.0, 0.0, 0.0, 0.0, 0.0, 0.0, 0.0, 0.0, 0.0, 0.0, 0.0, 0.0, 0.0, 0.0, 0.0, 0.0, 0.0, 0.0, 0.0, 0.0, 0.0, 0.0, 0.0, 0.0, 0.0, 0.0, 0.0, 0.0, 0.0, 0.0, 0.0, 0.0, 0.0])
me_icosphere.use_remesh_preserve_volume = False
me_icosphere.use_remesh_preserve_attributes = False
me_icosphere.use_mirror_vertex_groups = False
me_icosphere.update()
me_icosphere_001 = bpy.data.meshes.new('Icosphere.001')
me_icosphere_001.from_pydata([(0.0, 1.0, 1.196), (0.5878, 0.809, 1.196), (-0.9511, 0.309, 1.196), (-0.5878, 0.809, 1.196), (-0.5878, -0.809, 1.196), (-0.9511, -0.309, 1.196), (0.5878, -0.809, 1.196), (0.0, -1.0, 1.196), (0.9511, 0.309, 1.196), (0.9511, -0.309, 1.196), (0.9511, -0.309, 0.0), (0.9511, 0.309, 0.0), (0.0, -1.0, 0.0), (0.5878, -0.809, 0.0), (-0.9511, -0.309, 0.0), (-0.5878, -0.809, 0.0), (-0.5878, 0.809, 0.0), (-0.9511, 0.309, 0.0), (0.5878, 0.809, 0.0), (0.0, 1.0, 0.0), (0.0, 0.0, 1.192)], [], [(14, 17, 2, 5), (19, 18, 1, 0), (17, 16, 3, 2), (16, 19, 0, 3), (15, 14, 5, 4), (10, 13, 6, 9), (13, 12, 7, 6), (18, 11, 8, 1), (11, 10, 9, 8), (12, 15, 4, 7), (2, 3, 20), (8, 9, 20), (5, 2, 20), (0, 1, 20), (6, 7, 20), (3, 0, 20), (9, 6, 20), (4, 5, 20), (1, 8, 20), (7, 4, 20)])
_uv = me_icosphere_001.uv_layers.new(name='UVMap')
_uv.uv.foreach_set('vector', [0.0, 0.0, 0.0, 0.0, 0.0, 0.0, 0.0, 0.0, 0.0, 0.0, 0.0, 0.0, 0.0, 0.0, 0.0, 0.0, 0.0, 0.0, 0.0, 0.0, 0.0, 0.0, 0.0, 0.0, 0.0, 0.0, 0.0, 0.0, 0.0, 0.0, 0.0, 0.0, 0.0, 0.0, 0.0, 0.0, 0.0, 0.0, 0.0, 0.0, 0.0, 0.0, 0.0, 0.0, 0.0, 0.0, 0.0, 0.0, 0.0, 0.0, 0.0, 0.0, 0.0, 0.0, 0.0, 0.0, 0.0, 0.0, 0.0, 0.0, 0.0, 0.0, 0.0, 0.0, 0.0, 0.0, 0.0, 0.0, 0.0, 0.0, 0.0, 0.0, 0.0, 0.0, 0.0, 0.0, 0.0, 0.0, 0.0, 0.0, 0.0, 0.0, 0.0, 0.0, 0.0, 0.0, 0.0, 0.0, 0.0, 0.0, 0.0, 0.0, 0.0, 0.0, 0.0, 0.0, 0.0, 0.0, 0.0, 0.0, 0.0, 0.0, 0.0, 0.0, 0.0, 0.0, 0.0, 0.0, 0.0, 0.0, 0.0, 0.0, 0.0, 0.0, 0.0, 0.0, 0.0, 0.0, 0.0, 0.0, 0.0, 0.0, 0.0, 0.0, 0.0, 0.0, 0.0, 0.0, 0.0, 0.0, 0.0, 0.0, 0.0, 0.0, 0.0, 0.0, 0.0, 0.0, 0.0, 0.0])
me_icosphere_001.use_remesh_preserve_volume = False
me_icosphere_001.use_remesh_preserve_attributes = False
me_icosphere_001.use_mirror_vertex_groups = False
me_icosphere_001.update()
me_cube_012 = bpy.data.meshes.new('Cube.012')
me_cube_012.from_pydata([(-0.1468, -0.2965, -0.6815), (-0.3873, -0.8654, 0.8974), (-0.1468, 0.2965, -0.6815), (-0.3873, 0.8654, 0.8974), (-0.08396, -0.2965, -0.6815), (-0.2703, -1.0, 0.823), (-0.08396, 0.2965, -0.6815), (-0.2703, 1.0, 0.823), (-0.397, -0.8654, 0.866), (-0.397, 0.8654, 0.866), (-0.209, 1.0, 0.7709), (-0.209, -1.0, 0.7709), (-0.2406, 1.0, 0.7071), (-0.1382, 1.0, 0.6941), (-0.1382, -1.0, 0.6941), (-0.2406, -1.0, 0.7071), (-0.26, 1.0, 0.6433), (-0.07659, 1.0, 0.6066), (-0.07659, -1.0, 0.6066), (-0.26, -1.0, 0.6433), (-0.2566, 1.0, 0.5932), (-0.03378, 1.0, 0.5225), (-0.03378, -1.0, 0.5225), (-0.2566, -1.0, 0.5932), (-0.2401, 1.0, 0.5268), (0.01549, 1.0, 0.4104), (0.01549, -1.0, 0.4104), (-0.2401, -1.0, 0.5268), (-0.1167, 1.0, 0.3538), (0.05693, 1.0, 0.2781), (0.05693, -1.0, 0.2781), (-0.1167, -1.0, 0.3538), (-0.05215, 1.0, 0.1309), (0.08841, 1.0, 0.1058), (0.08841, -1.0, 0.1058), (-0.05215, -1.0, 0.1309), (-0.01644, 0.908, -0.002256), (0.09774, 0.908, -0.04354), (0.09774, -0.908, -0.04354), (-0.01644, -0.908, -0.002256), (-0.006092, 0.8372, -0.1976), (0.08559, 0.8372, -0.2418), (0.08559, -0.8372, -0.2418), (-0.006092, -0.8372, -0.1976), (-0.02338, 0.631, -0.4025), (0.00996, 0.631, -0.502), (0.00996, -0.631, -0.502), (-0.02338, -0.631, -0.4025), (-0.2189, -0.6867, 0.3611), (-0.3092, -0.6867, 0.4887), (-0.2189, 0.5248, 0.3611), (-0.3092, 0.5248, 0.4887), (-0.1076, -0.6867, 0.4482), (-0.1979, -0.6867, 0.5758), (-0.1076, 0.5248, 0.4482), (-0.1979, 0.5248, 0.5758), (-0.3994, -0.6867, 0.5837), (-0.3994, 0.5248, 0.5837), (-0.2881, 0.5248, 0.6708), (-0.2881, -0.6867, 0.6708), (-0.1662, 0.5248, 0.2668), (-0.1662, -0.6867, 0.2668), (-0.0549, 0.5248, 0.3539), (-0.0549, -0.6867, 0.3539), (-0.1249, 0.5248, 0.191), (-0.1249, -0.6867, 0.191), (-0.01363, 0.5248, 0.2781), (-0.01363, -0.6867, 0.2781), (-0.09038, 0.5248, 0.1191), (-0.09038, -0.6867, 0.1191), (0.02092, 0.5248, 0.2061), (0.02092, -0.6867, 0.2061), (-0.04788, 0.5248, 0.0415), (-0.04788, -0.6867, 0.0415), (0.06341, 0.5248, 0.1285), (0.06341, -0.6867, 0.1285), (-0.2189, 0.3276, 0.3611), (-0.3092, 0.3276, 0.4887), (-0.1076, 0.3276, 0.4482), (-0.1979, 0.3276, 0.5758), (-0.3994, 0.3276, 0.5837), (-0.2881, 0.3276, 0.6708), (-0.1662, 0.3276, 0.2668), (-0.0549, 0.3276, 0.3539), (-0.1249, 0.3276, 0.191), (-0.01363, 0.3276, 0.2781), (-0.09038, 0.3276, 0.1191), (0.02092, 0.3276, 0.2061), (-0.04788, 0.3276, 0.0415), (0.06341, 0.3276, 0.1285), (-0.2189, -0.4983, 0.3611), (-0.1979, -0.4983, 0.5758), (-0.2881, -0.4983, 0.6708), (-0.1662, -0.4983, 0.2668), (-0.1249, -0.4983, 0.191), (-0.09038, -0.4983, 0.1191), (-0.04788, -0.4983, 0.0415), (-0.3092, -0.4983, 0.4887), (-0.1076, -0.4983, 0.4482), (-0.3994, -0.4983, 0.5837), (-0.0549, -0.4983, 0.3539), (-0.01363, -0.4983, 0.2781), (0.02092, -0.4983, 0.2061), (0.06341, -0.4983, 0.1285), (-0.4166, -0.4983, 0.4239), (-0.4166, 0.3276, 0.4239), (-0.3263, 0.3276, 0.2963), (-0.2736, 0.3276, 0.202), (-0.3263, -0.4983, 0.2963), (-0.2736, -0.4983, 0.202)], [], [(8, 1, 3, 9), (9, 3, 7, 10), (10, 7, 5, 11), (11, 5, 1, 8), (2, 6, 4, 0), (7, 3, 1, 5), (14, 11, 8, 15), (13, 10, 11, 14), (12, 9, 10, 13), (15, 8, 9, 12), (19, 15, 12, 16), (16, 12, 13, 17), (17, 13, 14, 18), (18, 14, 15, 19), (22, 18, 19, 23), (21, 17, 18, 22), (20, 16, 17, 21), (23, 19, 16, 20), (27, 23, 20, 24), (24, 20, 21, 25), (25, 21, 22, 26), (26, 22, 23, 27), (30, 26, 27, 31), (29, 25, 26, 30), (28, 24, 25, 29), (31, 27, 24, 28), (35, 31, 28, 32), (32, 28, 29, 33), (33, 29, 30, 34), (34, 30, 31, 35), (38, 34, 35, 39), (37, 33, 34, 38), (36, 32, 33, 37), (39, 35, 32, 36), (43, 39, 36, 40), (40, 36, 37, 41), (41, 37, 38, 42), (42, 38, 39, 43), (46, 42, 43, 47), (45, 41, 42, 46), (44, 40, 41, 45), (47, 43, 40, 44), (0, 47, 44, 2), (2, 44, 45, 6), (6, 45, 46, 4), (4, 46, 47, 0), (76, 77, 51, 50), (50, 51, 55, 54), (98, 91, 53, 52), (52, 53, 49, 48), (52, 48, 61, 63), (79, 55, 58, 81), (92, 99, 56, 59), (97, 49, 56, 99), (49, 53, 59, 56), (55, 51, 57, 58), (60, 62, 66, 64), (50, 54, 62, 60), (76, 50, 60, 82), (98, 52, 63, 100), (101, 67, 71, 102), (100, 63, 67, 101), (82, 60, 64, 84), (63, 61, 65, 67), (71, 69, 73, 75), (84, 64, 68, 86), (67, 65, 69, 71), (64, 66, 70, 68), (96, 103, 75, 73), (68, 70, 74, 72), (102, 71, 75, 103), (86, 68, 72, 88), (95, 86, 88, 96), (70, 87, 89, 74), (72, 74, 89, 88), (94, 84, 86, 95), (93, 82, 84, 94), (62, 83, 85, 66), (66, 85, 87, 70), (54, 78, 83, 62), (76, 82, 107, 106), (51, 77, 80, 57), (58, 57, 80, 81), (91, 79, 81, 92), (54, 55, 79, 78), (93, 90, 108, 109), (48, 49, 97, 90), (53, 91, 92, 59), (48, 90, 93, 61), (61, 93, 94, 65), (65, 94, 95, 69), (69, 95, 96, 73), (87, 102, 103, 89), (88, 89, 103, 96), (83, 100, 101, 85), (85, 101, 102, 87), (78, 98, 100, 83), (77, 97, 99, 80), (81, 80, 99, 92), (78, 79, 91, 98), (108, 106, 107, 109), (108, 104, 105, 106), (90, 97, 104, 108), (82, 93, 109, 107), (77, 76, 106, 105), (97, 77, 105, 104)])
_uv = me_cube_012.uv_layers.new(name='UVMap')
_uv.uv.foreach_set('vector', [0.6036, 0.0, 0.625, 0.0, 0.625, 0.25, 0.6036, 0.25, 0.6036, 0.25, 0.625, 0.25, 0.625, 0.5, 0.6036, 0.5, 0.6036, 0.5, 0.625, 0.5, 0.625, 0.75, 0.6036, 0.75, 0.6036, 0.75, 0.625, 0.75, 0.625, 1.0, 0.6036, 1.0, 0.125, 0.5, 0.375, 0.5, 0.375, 0.75, 0.125, 0.75, 0.625, 0.5, 0.875, 0.5, 0.875, 0.75, 0.625, 0.75, 0.5922, 0.75, 0.6036, 0.75, 0.6036, 1.0, 0.5922, 1.0, 0.5922, 0.5, 0.6036, 0.5, 0.6036, 0.75, 0.5922, 0.75, 0.5922, 0.25, 0.6036, 0.25, 0.6036, 0.5, 0.5922, 0.5, 0.5922, 0.0, 0.6036, 0.0, 0.6036, 0.25, 0.5922, 0.25, 0.5835, 0.0, 0.5922, 0.0, 0.5922, 0.25, 0.5835, 0.25, 0.5835, 0.25, 0.5922, 0.25, 0.5922, 0.5, 0.5835, 0.5, 0.5835, 0.5, 0.5922, 0.5, 0.5922, 0.75, 0.5835, 0.75, 0.5835, 0.75, 0.5922, 0.75, 0.5922, 1.0, 0.5835, 1.0, 0.5756, 0.75, 0.5835, 0.75, 0.5835, 1.0, 0.5756, 1.0, 0.5756, 0.5, 0.5835, 0.5, 0.5835, 0.75, 0.5756, 0.75, 0.5756, 0.25, 0.5835, 0.25, 0.5835, 0.5, 0.5756, 0.5, 0.5756, 0.0, 0.5835, 0.0, 0.5835, 0.25, 0.5756, 0.25, 0.5651, 0.0, 0.5756, 0.0, 0.5756, 0.25, 0.5651, 0.25, 0.5651, 0.25, 0.5756, 0.25, 0.5756, 0.5, 0.5651, 0.5, 0.5651, 0.5, 0.5756, 0.5, 0.5756, 0.75, 0.5651, 0.75, 0.5651, 0.75, 0.5756, 0.75, 0.5756, 1.0, 0.5651, 1.0, 0.5397, 0.75, 0.5651, 0.75, 0.5651, 1.0, 0.5397, 1.0, 0.5397, 0.5, 0.5651, 0.5, 0.5651, 0.75, 0.5397, 0.75, 0.5397, 0.25, 0.5651, 0.25, 0.5651, 0.5, 0.5397, 0.5, 0.5397, 0.0, 0.5651, 0.0, 0.5651, 0.25, 0.5397, 0.25, 0.4989, 0.0, 0.5397, 0.0, 0.5397, 0.25, 0.4989, 0.25, 0.4989, 0.25, 0.5397, 0.25, 0.5397, 0.5, 0.4989, 0.5, 0.4989, 0.5, 0.5397, 0.5, 0.5397, 0.75, 0.4989, 0.75, 0.4989, 0.75, 0.5397, 0.75, 0.5397, 1.0, 0.4989, 1.0, 0.4819, 0.75, 0.4989, 0.75, 0.4989, 1.0, 0.4819, 1.0, 0.4819, 0.5, 0.4989, 0.5, 0.4989, 0.75, 0.4819, 0.75, 0.4819, 0.25, 0.4989, 0.25, 0.4989, 0.5, 0.4819, 0.5, 0.4819, 0.0, 0.4989, 0.0, 0.4989, 0.25, 0.4819, 0.25, 0.4511, 0.0, 0.4819, 0.0, 0.4819, 0.25, 0.4511, 0.25, 0.4511, 0.25, 0.4819, 0.25, 0.4819, 0.5, 0.4511, 0.5, 0.4511, 0.5, 0.4819, 0.5, 0.4819, 0.75, 0.4511, 0.75, 0.4511, 0.75, 0.4819, 0.75, 0.4819, 1.0, 0.4511, 1.0, 0.4189, 0.75, 0.4511, 0.75, 0.4511, 1.0, 0.4189, 1.0, 0.4189, 0.5, 0.4511, 0.5, 0.4511, 0.75, 0.4189, 0.75, 0.4189, 0.25, 0.4511, 0.25, 0.4511, 0.5, 0.4189, 0.5, 0.4189, 0.0, 0.4511, 0.0, 0.4511, 0.25, 0.4189, 0.25, 0.375, 0.0, 0.4189, 0.0, 0.4189, 0.25, 0.375, 0.25, 0.375, 0.25, 0.4189, 0.25, 0.4189, 0.5, 0.375, 0.5, 0.375, 0.5, 0.4189, 0.5, 0.4189, 0.75, 0.375, 0.75, 0.375, 0.75, 0.4189, 0.75, 0.4189, 1.0, 0.375, 1.0, 0.375, 0.2093, 0.625, 0.2093, 0.625, 0.25, 0.375, 0.25, 0.375, 0.25, 0.625, 0.25, 0.625, 0.5, 0.375, 0.5, 0.375, 0.7111, 0.625, 0.7111, 0.625, 0.75, 0.375, 0.75, 0.375, 0.75, 0.625, 0.75, 0.625, 1.0, 0.375, 1.0, 0.375, 0.75, 0.375, 1.0, 0.375, 1.0, 0.375, 0.75, 0.625, 0.5407, 0.625, 0.5, 0.625, 0.5, 0.625, 0.5407, 0.625, 0.7111, 0.875, 0.7111, 0.875, 0.75, 0.625, 0.75, 0.625, 0.03887, 0.625, 0.0, 0.625, 0.0, 0.625, 0.03887, 0.625, 1.0, 0.625, 0.75, 0.625, 0.75, 0.625, 1.0, 0.625, 0.5, 0.625, 0.25, 0.625, 0.25, 0.625, 0.5, 0.375, 0.25, 0.375, 0.5, 0.375, 0.5, 0.375, 0.25, 0.375, 0.25, 0.375, 0.5, 0.375, 0.5, 0.375, 0.25, 0.375, 0.2093, 0.375, 0.25, 0.375, 0.25, 0.375, 0.2093, 0.375, 0.7111, 0.375, 0.75, 0.375, 0.75, 0.375, 0.7111, 0.375, 0.7111, 0.375, 0.75, 0.375, 0.75, 0.375, 0.7111, 0.375, 0.7111, 0.375, 0.75, 0.375, 0.75, 0.375, 0.7111, 0.375, 0.2093, 0.375, 0.25, 0.375, 0.25, 0.375, 0.2093, 0.375, 0.75, 0.375, 1.0, 0.375, 1.0, 0.375, 0.75, 0.375, 0.75, 0.375, 1.0, 0.375, 1.0, 0.375, 0.75, 0.375, 0.2093, 0.375, 0.25, 0.375, 0.25, 0.375, 0.2093, 0.375, 0.75, 0.375, 1.0, 0.375, 1.0, 0.375, 0.75, 0.375, 0.25, 0.375, 0.5, 0.375, 0.5, 0.375, 0.25, 0.125, 0.7111, 0.375, 0.7111, 0.375, 0.75, 0.125, 0.75, 0.375, 0.25, 0.375, 0.5, 0.375, 0.5, 0.375, 0.25, 0.375, 0.7111, 0.375, 0.75, 0.375, 0.75, 0.375, 0.7111, 0.375, 0.2093, 0.375, 0.25, 0.375, 0.25, 0.375, 0.2093, 0.375, 0.03887, 0.375, 0.2093, 0.375, 0.2093, 0.375, 0.03887, 0.375, 0.5, 0.375, 0.5407, 0.375, 0.5407, 0.375, 0.5, 0.125, 0.5, 0.375, 0.5, 0.375, 0.5407, 0.125, 0.5407, 0.375, 0.03887, 0.375, 0.2093, 0.375, 0.2093, 0.375, 0.03887, 0.375, 0.03887, 0.375, 0.2093, 0.375, 0.2093, 0.375, 0.03887, 0.375, 0.5, 0.375, 0.5407, 0.375, 0.5407, 0.375, 0.5, 0.375, 0.5, 0.375, 0.5407, 0.375, 0.5407, 0.375, 0.5, 0.375, 0.5, 0.375, 0.5407, 0.375, 0.5407, 0.375, 0.5, 0.375, 0.2093, 0.375, 0.2093, 0.375, 0.2093, 0.375, 0.2093, 0.625, 0.25, 0.625, 0.2093, 0.625, 0.2093, 0.625, 0.25, 0.625, 0.5, 0.875, 0.5, 0.875, 0.5407, 0.625, 0.5407, 0.625, 0.7111, 0.625, 0.5407, 0.625, 0.5407, 0.625, 0.7111, 0.375, 0.5, 0.625, 0.5, 0.625, 0.5407, 0.375, 0.5407, 0.375, 0.03887, 0.375, 0.03887, 0.375, 0.03887, 0.375, 0.03887, 0.375, 0.0, 0.625, 0.0, 0.625, 0.03887, 0.375, 0.03887, 0.625, 0.75, 0.625, 0.7111, 0.625, 0.7111, 0.625, 0.75, 0.375, 0.0, 0.375, 0.03887, 0.375, 0.03887, 0.375, 0.0, 0.375, 0.0, 0.375, 0.03887, 0.375, 0.03887, 0.375, 0.0, 0.375, 0.0, 0.375, 0.03887, 0.375, 0.03887, 0.375, 0.0, 0.375, 0.0, 0.375, 0.03887, 0.375, 0.03887, 0.375, 0.0, 0.375, 0.5407, 0.375, 0.7111, 0.375, 0.7111, 0.375, 0.5407, 0.125, 0.5407, 0.375, 0.5407, 0.375, 0.7111, 0.125, 0.7111, 0.375, 0.5407, 0.375, 0.7111, 0.375, 0.7111, 0.375, 0.5407, 0.375, 0.5407, 0.375, 0.7111, 0.375, 0.7111, 0.375, 0.5407, 0.375, 0.5407, 0.375, 0.7111, 0.375, 0.7111, 0.375, 0.5407, 0.625, 0.2093, 0.625, 0.03887, 0.625, 0.03887, 0.625, 0.2093, 0.625, 0.5407, 0.875, 0.5407, 0.875, 0.7111, 0.625, 0.7111, 0.375, 0.5407, 0.625, 0.5407, 0.625, 0.7111, 0.375, 0.7111, 0.375, 0.03887, 0.375, 0.2093, 0.375, 0.2093, 0.375, 0.03887, 0.375, 0.03887, 0.625, 0.03887, 0.625, 0.2093, 0.375, 0.2093, 0.375, 0.03887, 0.625, 0.03887, 0.625, 0.03887, 0.375, 0.03887, 0.375, 0.2093, 0.375, 0.03887, 0.375, 0.03887, 0.375, 0.2093, 0.625, 0.2093, 0.375, 0.2093, 0.375, 0.2093, 0.625, 0.2093, 0.625, 0.03887, 0.625, 0.2093, 0.625, 0.2093, 0.625, 0.03887])
me_cube_012.use_remesh_preserve_volume = False
me_cube_012.use_remesh_preserve_attributes = False
me_cube_012.use_mirror_vertex_groups = False
me_cube_012.update()
me_cube_013 = bpy.data.meshes.new('Cube.013')
me_cube_013.from_pydata([(-1.0, -0.1376, -1.0), (-1.853, -3.215, 0.7441), (-1.0, 1.862, -1.0), (-1.853, -2.014, 0.7441), (1.0, -0.1376, -1.0), (-0.6523, -3.215, 0.7441), (1.0, 1.862, -1.0), (-0.6523, -2.014, 0.7441)], [], [(0, 1, 3, 2), (2, 3, 7, 6), (6, 7, 5, 4), (4, 5, 1, 0), (2, 6, 4, 0), (7, 3, 1, 5)])
_uv = me_cube_013.uv_layers.new(name='UVMap')
_uv.uv.foreach_set('vector', [0.375, 0.0, 0.625, 0.0, 0.625, 0.25, 0.375, 0.25, 0.375, 0.25, 0.625, 0.25, 0.625, 0.5, 0.375, 0.5, 0.375, 0.5, 0.625, 0.5, 0.625, 0.75, 0.375, 0.75, 0.375, 0.75, 0.625, 0.75, 0.625, 1.0, 0.375, 1.0, 0.125, 0.5, 0.375, 0.5, 0.375, 0.75, 0.125, 0.75, 0.625, 0.5, 0.875, 0.5, 0.875, 0.75, 0.625, 0.75])
me_cube_013.use_remesh_preserve_volume = False
me_cube_013.use_remesh_preserve_attributes = False
me_cube_013.use_mirror_vertex_groups = False
me_cube_013.update()
me_cube_016 = bpy.data.meshes.new('Cube.016')
me_cube_016.from_pydata([(-1.0, 0.1376, -1.0), (-1.853, 3.215, 0.7441), (-1.0, -1.862, -1.0), (-1.853, 2.014, 0.7441), (1.0, 0.1376, -1.0), (-0.6523, 3.215, 0.7441), (1.0, -1.862, -1.0), (-0.6523, 2.014, 0.7441)], [], [(0, 2, 3, 1), (2, 6, 7, 3), (6, 4, 5, 7), (4, 0, 1, 5), (2, 0, 4, 6), (7, 5, 1, 3)])
_uv = me_cube_016.uv_layers.new(name='UVMap')
_uv.uv.foreach_set('vector', [0.375, 0.0, 0.375, 0.25, 0.625, 0.25, 0.625, 0.0, 0.375, 0.25, 0.375, 0.5, 0.625, 0.5, 0.625, 0.25, 0.375, 0.5, 0.375, 0.75, 0.625, 0.75, 0.625, 0.5, 0.375, 0.75, 0.375, 1.0, 0.625, 1.0, 0.625, 0.75, 0.125, 0.5, 0.125, 0.75, 0.375, 0.75, 0.375, 0.5, 0.625, 0.5, 0.625, 0.75, 0.875, 0.75, 0.875, 0.5])
me_cube_016.use_remesh_preserve_volume = False
me_cube_016.use_remesh_preserve_attributes = False
me_cube_016.use_mirror_vertex_groups = False
me_cube_016.update()
me_cube_017 = bpy.data.meshes.new('Cube.017')
me_cube_017.from_pydata([(-0.1468, -0.2965, -0.6815), (-0.3873, -0.8654, 0.8974), (-0.1468, 0.2965, -0.6815), (-0.3873, 0.8654, 0.8974), (-0.08396, -0.2965, -0.6815), (-0.2703, -1.0, 0.823), (-0.08396, 0.2965, -0.6815), (-0.2703, 1.0, 0.823), (-0.397, -0.8654, 0.866), (-0.397, 0.8654, 0.866), (-0.209, 1.0, 0.7709), (-0.209, -1.0, 0.7709), (-0.2406, 1.0, 0.7071), (-0.1382, 1.0, 0.6941), (-0.1382, -1.0, 0.6941), (-0.2406, -1.0, 0.7071), (-0.26, 1.0, 0.6433), (-0.07659, 1.0, 0.6066), (-0.07659, -1.0, 0.6066), (-0.26, -1.0, 0.6433), (-0.2566, 1.0, 0.5932), (-0.03378, 1.0, 0.5225), (-0.03378, -1.0, 0.5225), (-0.2566, -1.0, 0.5932), (-0.2401, 1.0, 0.5268), (0.01549, 1.0, 0.4104), (0.01549, -1.0, 0.4104), (-0.2401, -1.0, 0.5268), (-0.1167, 1.0, 0.3538), (0.05693, 1.0, 0.2781), (0.05693, -1.0, 0.2781), (-0.1167, -1.0, 0.3538), (-0.05215, 1.0, 0.1309), (0.08841, 1.0, 0.1058), (0.08841, -1.0, 0.1058), (-0.05215, -1.0, 0.1309), (-0.01644, 0.908, -0.002256), (0.09774, 0.908, -0.04354), (0.09774, -0.908, -0.04354), (-0.01644, -0.908, -0.002256), (-0.006092, 0.8372, -0.1976), (0.08559, 0.8372, -0.2418), (0.08559, -0.8372, -0.2418), (-0.006092, -0.8372, -0.1976), (-0.02338, 0.631, -0.4025), (0.00996, 0.631, -0.502), (0.00996, -0.631, -0.502), (-0.02338, -0.631, -0.4025), (-0.2189, -0.6867, 0.3611), (-0.3092, -0.6867, 0.4887), (-0.2189, 0.5248, 0.3611), (-0.3092, 0.5248, 0.4887), (-0.1076, -0.6867, 0.4482), (-0.1979, -0.6867, 0.5758), (-0.1076, 0.5248, 0.4482), (-0.1979, 0.5248, 0.5758), (-0.3994, -0.6867, 0.5837), (-0.3994, 0.5248, 0.5837), (-0.2881, 0.5248, 0.6708), (-0.2881, -0.6867, 0.6708), (-0.1662, 0.5248, 0.2668), (-0.1662, -0.6867, 0.2668), (-0.0549, 0.5248, 0.3539), (-0.0549, -0.6867, 0.3539), (-0.1249, 0.5248, 0.191), (-0.1249, -0.6867, 0.191), (-0.01363, 0.5248, 0.2781), (-0.01363, -0.6867, 0.2781), (-0.09038, 0.5248, 0.1191), (-0.09038, -0.6867, 0.1191), (0.02092, 0.5248, 0.2061), (0.02092, -0.6867, 0.2061), (-0.04788, 0.5248, 0.0415), (-0.04788, -0.6867, 0.0415), (0.06341, 0.5248, 0.1285), (0.06341, -0.6867, 0.1285), (-0.2189, 0.3276, 0.3611), (-0.3092, 0.3276, 0.4887), (-0.1076, 0.3276, 0.4482), (-0.1979, 0.3276, 0.5758), (-0.3994, 0.3276, 0.5837), (-0.2881, 0.3276, 0.6708), (-0.1662, 0.3276, 0.2668), (-0.0549, 0.3276, 0.3539), (-0.1249, 0.3276, 0.191), (-0.01363, 0.3276, 0.2781), (-0.09038, 0.3276, 0.1191), (0.02092, 0.3276, 0.2061), (-0.04788, 0.3276, 0.0415), (0.06341, 0.3276, 0.1285), (-0.2189, -0.4983, 0.3611), (-0.1979, -0.4983, 0.5758), (-0.2881, -0.4983, 0.6708), (-0.1662, -0.4983, 0.2668), (-0.1249, -0.4983, 0.191), (-0.09038, -0.4983, 0.1191), (-0.04788, -0.4983, 0.0415), (-0.3092, -0.4983, 0.4887), (-0.1076, -0.4983, 0.4482), (-0.3994, -0.4983, 0.5837), (-0.0549, -0.4983, 0.3539), (-0.01363, -0.4983, 0.2781), (0.02092, -0.4983, 0.2061), (0.06341, -0.4983, 0.1285), (-0.4166, -0.4983, 0.4239), (-0.4166, 0.3276, 0.4239), (-0.3263, 0.3276, 0.2963), (-0.2736, 0.3276, 0.202), (-0.3263, -0.4983, 0.2963), (-0.2736, -0.4983, 0.202)], [], [(8, 1, 3, 9), (9, 3, 7, 10), (10, 7, 5, 11), (11, 5, 1, 8), (2, 6, 4, 0), (7, 3, 1, 5), (14, 11, 8, 15), (13, 10, 11, 14), (12, 9, 10, 13), (15, 8, 9, 12), (19, 15, 12, 16), (16, 12, 13, 17), (17, 13, 14, 18), (18, 14, 15, 19), (22, 18, 19, 23), (21, 17, 18, 22), (20, 16, 17, 21), (23, 19, 16, 20), (27, 23, 20, 24), (24, 20, 21, 25), (25, 21, 22, 26), (26, 22, 23, 27), (30, 26, 27, 31), (29, 25, 26, 30), (28, 24, 25, 29), (31, 27, 24, 28), (35, 31, 28, 32), (32, 28, 29, 33), (33, 29, 30, 34), (34, 30, 31, 35), (38, 34, 35, 39), (37, 33, 34, 38), (36, 32, 33, 37), (39, 35, 32, 36), (43, 39, 36, 40), (40, 36, 37, 41), (41, 37, 38, 42), (42, 38, 39, 43), (46, 42, 43, 47), (45, 41, 42, 46), (44, 40, 41, 45), (47, 43, 40, 44), (0, 47, 44, 2), (2, 44, 45, 6), (6, 45, 46, 4), (4, 46, 47, 0), (76, 77, 51, 50), (50, 51, 55, 54), (98, 91, 53, 52), (52, 53, 49, 48), (52, 48, 61, 63), (79, 55, 58, 81), (92, 99, 56, 59), (97, 49, 56, 99), (49, 53, 59, 56), (55, 51, 57, 58), (60, 62, 66, 64), (50, 54, 62, 60), (76, 50, 60, 82), (98, 52, 63, 100), (101, 67, 71, 102), (100, 63, 67, 101), (82, 60, 64, 84), (63, 61, 65, 67), (71, 69, 73, 75), (84, 64, 68, 86), (67, 65, 69, 71), (64, 66, 70, 68), (96, 103, 75, 73), (68, 70, 74, 72), (102, 71, 75, 103), (86, 68, 72, 88), (95, 86, 88, 96), (70, 87, 89, 74), (72, 74, 89, 88), (94, 84, 86, 95), (93, 82, 84, 94), (62, 83, 85, 66), (66, 85, 87, 70), (54, 78, 83, 62), (76, 82, 107, 106), (51, 77, 80, 57), (58, 57, 80, 81), (91, 79, 81, 92), (54, 55, 79, 78), (93, 90, 108, 109), (48, 49, 97, 90), (53, 91, 92, 59), (48, 90, 93, 61), (61, 93, 94, 65), (65, 94, 95, 69), (69, 95, 96, 73), (87, 102, 103, 89), (88, 89, 103, 96), (83, 100, 101, 85), (85, 101, 102, 87), (78, 98, 100, 83), (77, 97, 99, 80), (81, 80, 99, 92), (78, 79, 91, 98), (108, 106, 107, 109), (108, 104, 105, 106), (90, 97, 104, 108), (82, 93, 109, 107), (77, 76, 106, 105), (97, 77, 105, 104)])
_uv = me_cube_017.uv_layers.new(name='UVMap')
_uv.uv.foreach_set('vector', [0.6036, 0.0, 0.625, 0.0, 0.625, 0.25, 0.6036, 0.25, 0.6036, 0.25, 0.625, 0.25, 0.625, 0.5, 0.6036, 0.5, 0.6036, 0.5, 0.625, 0.5, 0.625, 0.75, 0.6036, 0.75, 0.6036, 0.75, 0.625, 0.75, 0.625, 1.0, 0.6036, 1.0, 0.125, 0.5, 0.375, 0.5, 0.375, 0.75, 0.125, 0.75, 0.625, 0.5, 0.875, 0.5, 0.875, 0.75, 0.625, 0.75, 0.5922, 0.75, 0.6036, 0.75, 0.6036, 1.0, 0.5922, 1.0, 0.5922, 0.5, 0.6036, 0.5, 0.6036, 0.75, 0.5922, 0.75, 0.5922, 0.25, 0.6036, 0.25, 0.6036, 0.5, 0.5922, 0.5, 0.5922, 0.0, 0.6036, 0.0, 0.6036, 0.25, 0.5922, 0.25, 0.5835, 0.0, 0.5922, 0.0, 0.5922, 0.25, 0.5835, 0.25, 0.5835, 0.25, 0.5922, 0.25, 0.5922, 0.5, 0.5835, 0.5, 0.5835, 0.5, 0.5922, 0.5, 0.5922, 0.75, 0.5835, 0.75, 0.5835, 0.75, 0.5922, 0.75, 0.5922, 1.0, 0.5835, 1.0, 0.5756, 0.75, 0.5835, 0.75, 0.5835, 1.0, 0.5756, 1.0, 0.5756, 0.5, 0.5835, 0.5, 0.5835, 0.75, 0.5756, 0.75, 0.5756, 0.25, 0.5835, 0.25, 0.5835, 0.5, 0.5756, 0.5, 0.5756, 0.0, 0.5835, 0.0, 0.5835, 0.25, 0.5756, 0.25, 0.5651, 0.0, 0.5756, 0.0, 0.5756, 0.25, 0.5651, 0.25, 0.5651, 0.25, 0.5756, 0.25, 0.5756, 0.5, 0.5651, 0.5, 0.5651, 0.5, 0.5756, 0.5, 0.5756, 0.75, 0.5651, 0.75, 0.5651, 0.75, 0.5756, 0.75, 0.5756, 1.0, 0.5651, 1.0, 0.5397, 0.75, 0.5651, 0.75, 0.5651, 1.0, 0.5397, 1.0, 0.5397, 0.5, 0.5651, 0.5, 0.5651, 0.75, 0.5397, 0.75, 0.5397, 0.25, 0.5651, 0.25, 0.5651, 0.5, 0.5397, 0.5, 0.5397, 0.0, 0.5651, 0.0, 0.5651, 0.25, 0.5397, 0.25, 0.4989, 0.0, 0.5397, 0.0, 0.5397, 0.25, 0.4989, 0.25, 0.4989, 0.25, 0.5397, 0.25, 0.5397, 0.5, 0.4989, 0.5, 0.4989, 0.5, 0.5397, 0.5, 0.5397, 0.75, 0.4989, 0.75, 0.4989, 0.75, 0.5397, 0.75, 0.5397, 1.0, 0.4989, 1.0, 0.4819, 0.75, 0.4989, 0.75, 0.4989, 1.0, 0.4819, 1.0, 0.4819, 0.5, 0.4989, 0.5, 0.4989, 0.75, 0.4819, 0.75, 0.4819, 0.25, 0.4989, 0.25, 0.4989, 0.5, 0.4819, 0.5, 0.4819, 0.0, 0.4989, 0.0, 0.4989, 0.25, 0.4819, 0.25, 0.4511, 0.0, 0.4819, 0.0, 0.4819, 0.25, 0.4511, 0.25, 0.4511, 0.25, 0.4819, 0.25, 0.4819, 0.5, 0.4511, 0.5, 0.4511, 0.5, 0.4819, 0.5, 0.4819, 0.75, 0.4511, 0.75, 0.4511, 0.75, 0.4819, 0.75, 0.4819, 1.0, 0.4511, 1.0, 0.4189, 0.75, 0.4511, 0.75, 0.4511, 1.0, 0.4189, 1.0, 0.4189, 0.5, 0.4511, 0.5, 0.4511, 0.75, 0.4189, 0.75, 0.4189, 0.25, 0.4511, 0.25, 0.4511, 0.5, 0.4189, 0.5, 0.4189, 0.0, 0.4511, 0.0, 0.4511, 0.25, 0.4189, 0.25, 0.375, 0.0, 0.4189, 0.0, 0.4189, 0.25, 0.375, 0.25, 0.375, 0.25, 0.4189, 0.25, 0.4189, 0.5, 0.375, 0.5, 0.375, 0.5, 0.4189, 0.5, 0.4189, 0.75, 0.375, 0.75, 0.375, 0.75, 0.4189, 0.75, 0.4189, 1.0, 0.375, 1.0, 0.375, 0.2093, 0.625, 0.2093, 0.625, 0.25, 0.375, 0.25, 0.375, 0.25, 0.625, 0.25, 0.625, 0.5, 0.375, 0.5, 0.375, 0.7111, 0.625, 0.7111, 0.625, 0.75, 0.375, 0.75, 0.375, 0.75, 0.625, 0.75, 0.625, 1.0, 0.375, 1.0, 0.375, 0.75, 0.375, 1.0, 0.375, 1.0, 0.375, 0.75, 0.625, 0.5407, 0.625, 0.5, 0.625, 0.5, 0.625, 0.5407, 0.625, 0.7111, 0.875, 0.7111, 0.875, 0.75, 0.625, 0.75, 0.625, 0.03887, 0.625, 0.0, 0.625, 0.0, 0.625, 0.03887, 0.625, 1.0, 0.625, 0.75, 0.625, 0.75, 0.625, 1.0, 0.625, 0.5, 0.625, 0.25, 0.625, 0.25, 0.625, 0.5, 0.375, 0.25, 0.375, 0.5, 0.375, 0.5, 0.375, 0.25, 0.375, 0.25, 0.375, 0.5, 0.375, 0.5, 0.375, 0.25, 0.375, 0.2093, 0.375, 0.25, 0.375, 0.25, 0.375, 0.2093, 0.375, 0.7111, 0.375, 0.75, 0.375, 0.75, 0.375, 0.7111, 0.375, 0.7111, 0.375, 0.75, 0.375, 0.75, 0.375, 0.7111, 0.375, 0.7111, 0.375, 0.75, 0.375, 0.75, 0.375, 0.7111, 0.375, 0.2093, 0.375, 0.25, 0.375, 0.25, 0.375, 0.2093, 0.375, 0.75, 0.375, 1.0, 0.375, 1.0, 0.375, 0.75, 0.375, 0.75, 0.375, 1.0, 0.375, 1.0, 0.375, 0.75, 0.375, 0.2093, 0.375, 0.25, 0.375, 0.25, 0.375, 0.2093, 0.375, 0.75, 0.375, 1.0, 0.375, 1.0, 0.375, 0.75, 0.375, 0.25, 0.375, 0.5, 0.375, 0.5, 0.375, 0.25, 0.125, 0.7111, 0.375, 0.7111, 0.375, 0.75, 0.125, 0.75, 0.375, 0.25, 0.375, 0.5, 0.375, 0.5, 0.375, 0.25, 0.375, 0.7111, 0.375, 0.75, 0.375, 0.75, 0.375, 0.7111, 0.375, 0.2093, 0.375, 0.25, 0.375, 0.25, 0.375, 0.2093, 0.375, 0.03887, 0.375, 0.2093, 0.375, 0.2093, 0.375, 0.03887, 0.375, 0.5, 0.375, 0.5407, 0.375, 0.5407, 0.375, 0.5, 0.125, 0.5, 0.375, 0.5, 0.375, 0.5407, 0.125, 0.5407, 0.375, 0.03887, 0.375, 0.2093, 0.375, 0.2093, 0.375, 0.03887, 0.375, 0.03887, 0.375, 0.2093, 0.375, 0.2093, 0.375, 0.03887, 0.375, 0.5, 0.375, 0.5407, 0.375, 0.5407, 0.375, 0.5, 0.375, 0.5, 0.375, 0.5407, 0.375, 0.5407, 0.375, 0.5, 0.375, 0.5, 0.375, 0.5407, 0.375, 0.5407, 0.375, 0.5, 0.375, 0.2093, 0.375, 0.2093, 0.375, 0.2093, 0.375, 0.2093, 0.625, 0.25, 0.625, 0.2093, 0.625, 0.2093, 0.625, 0.25, 0.625, 0.5, 0.875, 0.5, 0.875, 0.5407, 0.625, 0.5407, 0.625, 0.7111, 0.625, 0.5407, 0.625, 0.5407, 0.625, 0.7111, 0.375, 0.5, 0.625, 0.5, 0.625, 0.5407, 0.375, 0.5407, 0.375, 0.03887, 0.375, 0.03887, 0.375, 0.03887, 0.375, 0.03887, 0.375, 0.0, 0.625, 0.0, 0.625, 0.03887, 0.375, 0.03887, 0.625, 0.75, 0.625, 0.7111, 0.625, 0.7111, 0.625, 0.75, 0.375, 0.0, 0.375, 0.03887, 0.375, 0.03887, 0.375, 0.0, 0.375, 0.0, 0.375, 0.03887, 0.375, 0.03887, 0.375, 0.0, 0.375, 0.0, 0.375, 0.03887, 0.375, 0.03887, 0.375, 0.0, 0.375, 0.0, 0.375, 0.03887, 0.375, 0.03887, 0.375, 0.0, 0.375, 0.5407, 0.375, 0.7111, 0.375, 0.7111, 0.375, 0.5407, 0.125, 0.5407, 0.375, 0.5407, 0.375, 0.7111, 0.125, 0.7111, 0.375, 0.5407, 0.375, 0.7111, 0.375, 0.7111, 0.375, 0.5407, 0.375, 0.5407, 0.375, 0.7111, 0.375, 0.7111, 0.375, 0.5407, 0.375, 0.5407, 0.375, 0.7111, 0.375, 0.7111, 0.375, 0.5407, 0.625, 0.2093, 0.625, 0.03887, 0.625, 0.03887, 0.625, 0.2093, 0.625, 0.5407, 0.875, 0.5407, 0.875, 0.7111, 0.625, 0.7111, 0.375, 0.5407, 0.625, 0.5407, 0.625, 0.7111, 0.375, 0.7111, 0.375, 0.03887, 0.375, 0.2093, 0.375, 0.2093, 0.375, 0.03887, 0.375, 0.03887, 0.625, 0.03887, 0.625, 0.2093, 0.375, 0.2093, 0.375, 0.03887, 0.625, 0.03887, 0.625, 0.03887, 0.375, 0.03887, 0.375, 0.2093, 0.375, 0.03887, 0.375, 0.03887, 0.375, 0.2093, 0.625, 0.2093, 0.375, 0.2093, 0.375, 0.2093, 0.625, 0.2093, 0.625, 0.03887, 0.625, 0.2093, 0.625, 0.2093, 0.625, 0.03887])
me_cube_017.use_remesh_preserve_volume = False
me_cube_017.use_remesh_preserve_attributes = False
me_cube_017.use_mirror_vertex_groups = False
me_cube_017.update()
me_cube_018 = bpy.data.meshes.new('Cube.018')
me_cube_018.from_pydata([(-1.0, -1.789, -4.569), (-0.5696, -1.066, 7.454), (-1.0, 0.2106, -4.569), (-0.5696, 0.2108, 7.454), (1.0, -1.789, -4.569), (0.7068, -1.066, 7.454), (1.0, 0.2106, -4.569), (0.7068, 0.2108, 7.454)], [], [(0, 1, 3, 2), (2, 3, 7, 6), (6, 7, 5, 4), (4, 5, 1, 0), (2, 6, 4, 0), (7, 3, 1, 5)])
_uv = me_cube_018.uv_layers.new(name='UVMap')
_uv.uv.foreach_set('vector', [0.375, 0.0, 0.625, 0.0, 0.625, 0.25, 0.375, 0.25, 0.375, 0.25, 0.625, 0.25, 0.625, 0.5, 0.375, 0.5, 0.375, 0.5, 0.625, 0.5, 0.625, 0.75, 0.375, 0.75, 0.375, 0.75, 0.625, 0.75, 0.625, 1.0, 0.375, 1.0, 0.125, 0.5, 0.375, 0.5, 0.375, 0.75, 0.125, 0.75, 0.625, 0.5, 0.875, 0.5, 0.875, 0.75, 0.625, 0.75])
me_cube_018.use_remesh_preserve_volume = False
me_cube_018.use_remesh_preserve_attributes = False
me_cube_018.use_mirror_vertex_groups = False
me_cube_018.update()

# ---- objects
ob_cube = bpy.data.objects.new('Cube', me_cube_002)
ob_cube_001 = bpy.data.objects.new('Cube.001', me_cube_004)
ob_cube_002 = bpy.data.objects.new('Cube.002', me_cube_009)
ob_cube_003 = bpy.data.objects.new('Cube.003', me_cube_011)
ob_icosphere = bpy.data.objects.new('Icosphere', me_icosphere)
ob_icosphere_001 = bpy.data.objects.new('Icosphere.001', me_icosphere_001)
ob_cube_004 = bpy.data.objects.new('Cube.004', me_cube_012)
ob_cube_005 = bpy.data.objects.new('Cube.005', me_cube_013)
ob_cube_006 = bpy.data.objects.new('Cube.006', me_cube_016)
ob_cube_007 = bpy.data.objects.new('Cube.007', me_cube_017)
ob_cube_008 = bpy.data.objects.new('Cube.008', me_cube_018)

# ---- transforms, parenting, visibility, modifiers, constraints
ob_cube.location = (0.0, -0.1698, 0.0)
ob_cube.scale = (0.6127, 0.6825, 0.6127)
ob_cube.lineart.crease_threshold = 0.0
_m = ob_cube.modifiers.new('Mirror', 'MIRROR')
ob_cube_001.location = (0.0, -0.1698, 0.0)
ob_cube_001.scale = (0.5826, 0.649, 0.5826)
ob_cube_001.lineart.crease_threshold = 0.0
ob_cube_002.location = (1.412, -0.8619, 0.0)
ob_cube_002.scale = (1.0, 0.1522, 1.0)
ob_cube_002.lineart.crease_threshold = 0.0
ob_cube_003.location = (0.0, -0.1698, 0.0)
ob_cube_003.scale = (0.5826, 0.649, 0.5826)
ob_cube_003.lineart.crease_threshold = 0.0
_m = ob_cube_003.modifiers.new('Mirror', 'MIRROR')
ob_icosphere.location = (0.6961, -0.6382, -0.05086)
ob_icosphere.rotation_euler = (-0.0, 1.571, 0.0)
ob_icosphere.scale = (0.1468, 0.1468, 0.1468)
ob_icosphere.lineart.crease_threshold = 0.0
ob_icosphere_001.location = (-0.6818, -0.6382, -0.05086)
ob_icosphere_001.rotation_euler = (-0.0, 4.712, 0.0)
ob_icosphere_001.scale = (0.1468, 0.1468, 0.1468)
ob_icosphere_001.lineart.crease_threshold = 0.0
ob_cube_004.location = (-1.404, -0.813, 0.0)
ob_cube_004.rotation_euler = (0.0, -0.0, -9.425)
ob_cube_004.scale = (1.0, 0.1522, 1.0)
ob_cube_004.lineart.crease_threshold = 0.0
ob_cube_005.location = (0.9825, -0.7003, 0.1591)
ob_cube_005.rotation_euler = (2.267e-08, 0.544, 8.127e-08)
ob_cube_005.scale = (0.03261, 0.06926, 0.3144)
ob_cube_005.lineart.crease_threshold = 0.0
ob_cube_006.location = (-0.9802, -0.6376, 0.1759)
ob_cube_006.rotation_euler = (2.267e-08, 0.544, 3.142)
ob_cube_006.scale = (0.03261, 0.06926, 0.3144)
ob_cube_006.lineart.crease_threshold = 0.0
ob_cube_007.location = (0.0, 1.368, 0.0)
ob_cube_007.rotation_euler = (0.0, -0.0, -11.0)
ob_cube_007.scale = (1.0, 0.1522, 1.0)
ob_cube_007.lineart.crease_threshold = 0.0
ob_cube_008.location = (0.01825, 0.73, -0.002964)
ob_cube_008.rotation_euler = (-0.8206, -0.0, 0.0)
ob_cube_008.scale = (0.06917, 0.06917, 0.06917)
ob_cube_008.lineart.crease_threshold = 0.0

# ---- collection membership
col_collection.objects.link(ob_cube)
col_collection.objects.link(ob_cube_001)
col_collection.objects.link(ob_cube_002)
col_collection.objects.link(ob_cube_003)
col_collection.objects.link(ob_icosphere)
col_collection.objects.link(ob_icosphere_001)
col_collection.objects.link(ob_cube_004)
col_collection.objects.link(ob_cube_005)
col_collection.objects.link(ob_cube_006)
col_collection.objects.link(ob_cube_007)
col_collection.objects.link(ob_cube_008)

# ---- scene / render settings (as saved in the file)
scene.frame_start = 1; scene.frame_end = 250; scene.frame_set(1)
scene.render.engine = 'BLENDER_EEVEE_NEXT'
scene.cycles.use_denoising = False
scene.cycles.samples = 128
scene.cycles.sampling_pattern = 'TABULATED_SOBOL'
scene.cycles.use_adaptive_sampling = False
scene.cycles.use_light_tree = False
scene.view_settings.view_transform = 'Standard'
bpy.context.view_layer.update()

# ---- added for rendering (the .blend has no active camera): camera
cam_auto = bpy.data.cameras.new('AutoCamera')
cam_auto.lens = 50.0
cam_auto.sensor_width = 36.0
cam_auto.clip_end = 1000.0
ob_auto_camera = bpy.data.objects.new('AutoCamera', cam_auto)
scene.collection.objects.link(ob_auto_camera)
ob_auto_camera.location = (3.89742, -4.44682, 3.22304)
ob_auto_camera.rotation_euler = (1.09748, -7.21219e-08, 0.694738)
scene.camera = ob_auto_camera
bpy.context.view_layer.update()
